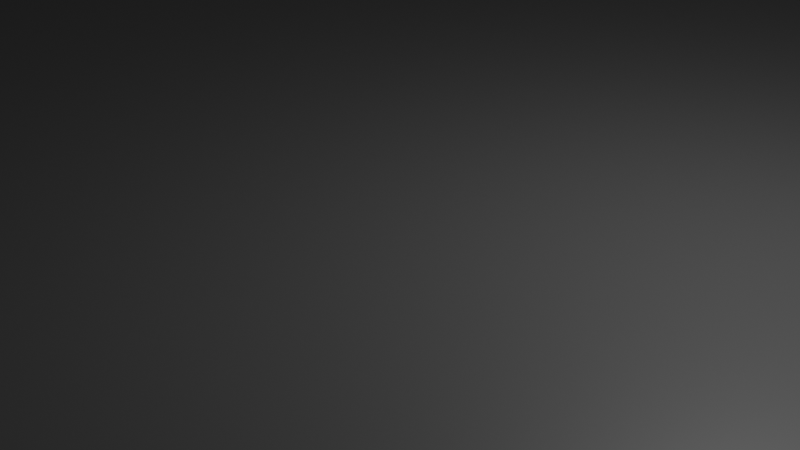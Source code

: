 # Source: Stra_ennetz.blend  (saved by Blender 3.4.6; exported with 4.5.12 LTS)
import bpy
from mathutils import Matrix  # noqa: F401  (used for matrix-valued properties, if any)

bpy.ops.wm.read_factory_settings(use_empty=True)
scene = bpy.context.scene
scene.name = 'Scene'

# ---- collections
col_collection = bpy.data.collections.new('Collection'); scene.collection.children.link(col_collection)

# ---- materials (node trees are filled in below, after node groups)
mat_material = bpy.data.materials.new('Material')
mat_material.alpha_threshold = 0.0
mat_material.use_transparent_shadow = False
mat_material.line_color = (0.0, 0.0, 0.0, 1.0)
mat_material_001 = bpy.data.materials.new('Material.001')
mat_material_001.use_transparent_shadow = False
mat_material_002 = bpy.data.materials.new('Material.002')
mat_material_002.use_transparent_shadow = False
mat_material_003 = bpy.data.materials.new('Material.003')
mat_material_003.use_transparent_shadow = False
mat_material_004 = bpy.data.materials.new('Material.004')
mat_material_004.use_transparent_shadow = False
mat_material_005 = bpy.data.materials.new('Material.005')
mat_material_005.use_transparent_shadow = False

# ---- material node trees
mat_material.use_nodes = True; mat_material.node_tree.nodes.clear()
_N = mat_material.node_tree.nodes; _L = mat_material.node_tree.links
n0 = _N.new('ShaderNodeOutputMaterial'); n0.name = 'Material Output'; n0.location = (300, 300)
n1 = _N.new('ShaderNodeBsdfPrincipled'); n1.name = 'Principled BSDF'; n1.location = (10, 300)
n1.distribution = 'GGX'
n1.subsurface_method = 'RANDOM_WALK_SKIN'
n1.inputs[0].default_value = (0.05359, 0.05359, 0.05359, 1.0)
n1.inputs[2].default_value = 0.4
n1.inputs[3].default_value = 1.45
n1.inputs[27].default_value = (0.0, 0.0, 0.0, 1.0)
n1.inputs[28].default_value = 1.0
_L.new(n1.outputs[0], n0.inputs[0])
n0.is_active_output = True
mat_material_001.use_nodes = True; mat_material_001.node_tree.nodes.clear()
_N = mat_material_001.node_tree.nodes; _L = mat_material_001.node_tree.links
n0 = _N.new('ShaderNodeBsdfPrincipled'); n0.name = 'Principled BSDF'; n0.location = (10, 300)
n0.distribution = 'GGX'
n0.subsurface_method = 'RANDOM_WALK_SKIN'
n0.inputs[3].default_value = 1.45
n0.inputs[27].default_value = (0.0, 0.0, 0.0, 1.0)
n0.inputs[28].default_value = 1.0
n1 = _N.new('ShaderNodeOutputMaterial'); n1.name = 'Material Output'; n1.location = (300, 300)
_L.new(n0.outputs[0], n1.inputs[0])
n1.is_active_output = True
mat_material_002.use_nodes = True; mat_material_002.node_tree.nodes.clear()
_N = mat_material_002.node_tree.nodes; _L = mat_material_002.node_tree.links
n0 = _N.new('ShaderNodeBsdfPrincipled'); n0.name = 'Principled BSDF'; n0.location = (10, 300)
n0.distribution = 'GGX'
n0.subsurface_method = 'RANDOM_WALK_SKIN'
n0.inputs[0].default_value = (0.3972, 0.3972, 0.3972, 1.0)
n0.inputs[3].default_value = 1.45
n0.inputs[27].default_value = (0.0, 0.0, 0.0, 1.0)
n0.inputs[28].default_value = 1.0
n1 = _N.new('ShaderNodeOutputMaterial'); n1.name = 'Material Output'; n1.location = (300, 300)
_L.new(n0.outputs[0], n1.inputs[0])
n1.is_active_output = True
mat_material_003.use_nodes = True; mat_material_003.node_tree.nodes.clear()
_N = mat_material_003.node_tree.nodes; _L = mat_material_003.node_tree.links
n0 = _N.new('ShaderNodeBsdfPrincipled'); n0.name = 'Principled BSDF'; n0.location = (10, 300)
n0.distribution = 'GGX'
n0.subsurface_method = 'RANDOM_WALK_SKIN'
n0.inputs[0].default_value = (0.05582, 0.05582, 0.05582, 1.0)
n0.inputs[3].default_value = 1.45
n0.inputs[27].default_value = (0.0, 0.0, 0.0, 1.0)
n0.inputs[28].default_value = 1.0
n1 = _N.new('ShaderNodeOutputMaterial'); n1.name = 'Material Output'; n1.location = (300, 300)
_L.new(n0.outputs[0], n1.inputs[0])
n1.is_active_output = True
mat_material_004.use_nodes = True; mat_material_004.node_tree.nodes.clear()
_N = mat_material_004.node_tree.nodes; _L = mat_material_004.node_tree.links
n0 = _N.new('ShaderNodeBsdfPrincipled'); n0.name = 'Principled BSDF'; n0.location = (10, 300)
n0.distribution = 'GGX'
n0.subsurface_method = 'RANDOM_WALK_SKIN'
n0.inputs[3].default_value = 1.45
n0.inputs[27].default_value = (0.0, 0.0, 0.0, 1.0)
n0.inputs[28].default_value = 1.0
n1 = _N.new('ShaderNodeOutputMaterial'); n1.name = 'Material Output'; n1.location = (300, 300)
_L.new(n0.outputs[0], n1.inputs[0])
n1.is_active_output = True
mat_material_005.use_nodes = True; mat_material_005.node_tree.nodes.clear()
_N = mat_material_005.node_tree.nodes; _L = mat_material_005.node_tree.links
n0 = _N.new('ShaderNodeBsdfPrincipled'); n0.name = 'Principled BSDF'; n0.location = (10, 300)
n0.distribution = 'GGX'
n0.subsurface_method = 'RANDOM_WALK_SKIN'
n0.inputs[0].default_value = (0.3236, 0.3236, 0.3236, 1.0)
n0.inputs[3].default_value = 1.45
n0.inputs[27].default_value = (0.0, 0.0, 0.0, 1.0)
n0.inputs[28].default_value = 1.0
n1 = _N.new('ShaderNodeOutputMaterial'); n1.name = 'Material Output'; n1.location = (300, 300)
_L.new(n0.outputs[0], n1.inputs[0])
n1.is_active_output = True

# ---- world
world_world = bpy.data.worlds.new('World'); scene.world = world_world
world_world.use_nodes = True; world_world.node_tree.nodes.clear()
_N = world_world.node_tree.nodes; _L = world_world.node_tree.links
n0 = _N.new('ShaderNodeOutputWorld'); n0.name = 'World Output'; n0.location = (300, 300)
n1 = _N.new('ShaderNodeBackground'); n1.name = 'Background'; n1.location = (10, 300)
n1.inputs[0].default_value = (0.05088, 0.05088, 0.05088, 1.0)
_L.new(n1.outputs[0], n0.inputs[0])
n0.is_active_output = True
world_world.color = (0.05088, 0.05088, 0.05088)
world_world.use_sun_shadow = False
world_world.sun_shadow_jitter_overblur = 0.0

# ---- cameras
cam_camera = bpy.data.cameras.new('Camera')
cam_camera.clip_end = 100.0
cam_camera.ortho_scale = 7.314

# ---- lights
light_light = bpy.data.lights.new('Light', 'POINT')
light_light.transmission_factor = 0.0
light_light.energy = 1000.0
light_light.shadow_soft_size = 0.1
light_light.shadow_maximum_resolution = 0.006
light_light.use_absolute_resolution = True

# ---- meshes
me_cube = bpy.data.meshes.new('Cube')
me_cube.from_pydata([(1.0, 1.0, 1.0), (1.0, 1.0, -1.0), (1.0, -1.0, 1.0), (1.0, -1.0, -1.0), (-1.0, 1.0, 1.0), (-1.0, 1.0, -1.0), (-1.0, -1.0, 1.0), (-1.0, -1.0, -1.0), (0.75, 1.0, -1.0), (0.5, 1.0, -1.0), (0.25, 1.0, -1.0), (0.0, 1.0, -1.0), (-0.25, 1.0, -1.0), (-0.5, 1.0, -1.0), (-0.75, 1.0, -1.0), (0.75, -1.0, 1.0), (0.5, -1.0, 1.0), (0.25, -1.0, 1.0), (0.0, -1.0, 1.0), (-0.25, -1.0, 1.0), (-0.5, -1.0, 1.0), (-0.75, -1.0, 1.0), (-0.75, -1.0, -1.0), (-0.5, -1.0, -1.0), (-0.25, -1.0, -1.0), (0.0, -1.0, -1.0), (0.25, -1.0, -1.0), (0.5, -1.0, -1.0), (0.75, -1.0, -1.0), (-0.75, 1.0, 1.0), (-0.5, 1.0, 1.0), (-0.25, 1.0, 1.0), (0.0, 1.0, 1.0), (0.25, 1.0, 1.0), (0.5, 1.0, 1.0), (0.75, 1.0, 1.0), (-1.0, 0.0, -1.0), (1.0, 0.0, 1.0), (-1.0, 0.0, 1.0), (1.0, 0.0, -1.0), (-0.75, 0.0, -1.0), (-0.5, 0.0, -1.0), (-0.25, 0.0, -1.0), (0.0, 0.0, -1.0), (0.25, 0.0, -1.0), (0.5, 0.0, -1.0), (0.75, 0.0, -1.0), (-0.75, 1.141, -1.0), (-1.0, 1.141, -1.0), (1.0, 1.141, 1.0), (1.0, 1.141, -1.0), (-1.0, -1.141, -1.0), (-1.0, -1.141, 1.0), (1.0, -1.141, 1.0), (1.0, -1.141, -1.0), (-1.0, 1.141, 1.0), (-0.75, -1.141, 1.0), (0.75, -1.141, -1.0), (0.75, 1.141, 1.0), (0.75, 1.141, -1.0), (0.5, 1.141, -1.0), (0.25, 1.141, -1.0), (0.0, 1.141, -1.0), (-0.25, 1.141, -1.0), (-0.5, 1.141, -1.0), (0.75, -1.141, 1.0), (0.5, -1.141, 1.0), (0.25, -1.141, 1.0), (0.0, -1.141, 1.0), (-0.25, -1.141, 1.0), (-0.5, -1.141, 1.0), (-0.75, -1.141, -1.0), (-0.5, -1.141, -1.0), (-0.25, -1.141, -1.0), (0.0, -1.141, -1.0), (0.25, -1.141, -1.0), (0.5, -1.141, -1.0), (-0.75, 1.141, 1.0), (-0.5, 1.141, 1.0), (-0.25, 1.141, 1.0), (0.0, 1.141, 1.0), (0.25, 1.141, 1.0), (0.5, 1.141, 1.0), (-0.75, -1.0, 3.675), (-1.0, -1.0, 3.675), (0.75, 1.0, 3.675), (1.0, 1.0, 3.675), (1.0, -1.0, 3.675), (0.75, -1.0, 3.675), (0.5, -1.0, 3.675), (0.25, -1.0, 3.675), (0.0, -1.0, 3.675), (-0.25, -1.0, 3.675), (-0.5, -1.0, 3.675), (-1.0, 1.0, 3.675), (-0.75, 1.0, 3.675), (-0.5, 1.0, 3.675), (-0.25, 1.0, 3.675), (0.0, 1.0, 3.675), (0.25, 1.0, 3.675), (0.5, 1.0, 3.675), (-1.0, -1.141, 3.675), (1.0, 1.141, 3.675), (-0.75, -1.141, 3.675), (0.75, 1.141, 3.675), (1.0, -1.141, 3.675), (0.75, -1.141, 3.675), (0.5, -1.141, 3.675), (0.25, -1.141, 3.675), (0.0, -1.141, 3.675), (-0.25, -1.141, 3.675), (-0.5, -1.141, 3.675), (-1.0, 1.141, 3.675), (-0.75, 1.141, 3.675), (-0.5, 1.141, 3.675), (-0.25, 1.141, 3.675), (0.0, 1.141, 3.675), (0.25, 1.141, 3.675), (0.5, 1.141, 3.675), (-1.0, 0.06111, 1.0), (1.0, 0.06111, -1.0), (-1.0, 0.06111, -1.0), (1.0, 0.06111, 1.0), (-0.75, 0.06111, -1.0), (-0.5, 0.06111, -1.0), (-0.25, 0.06111, -1.0), (0.0, 0.06111, -1.0), (0.25, 0.06111, -1.0), (0.5, 0.06111, -1.0), (0.75, 0.06111, -1.0), (0.75, 0.06111, 1.0), (-1.0, -0.06111, -1.0), (1.0, -0.06111, 1.0), (-0.75, -0.06111, -1.0), (-0.5, -0.06111, -1.0), (-0.25, -0.06111, -1.0), (0.0, -0.06111, -1.0), (0.25, -0.06111, -1.0), (0.5, -0.06111, -1.0), (0.75, -0.06111, -1.0), (0.75, -0.06111, 1.0), (-1.0, -0.06111, 1.0), (1.0, -0.06111, -1.0), (0.5, 0.05634, 1.0), (0.25, 0.05634, 1.0), (0.5, -0.05864, 1.0), (0.25, -0.05864, 1.0), (-6.995e-09, 0.06117, 1.0), (-0.25, 0.06117, 1.0), (-7.012e-09, -0.05882, 1.0), (-0.25, -0.05882, 1.0), (-0.5, 0.06117, 1.0), (-0.75, 0.06117, 1.0), (-0.5, -0.06094, 1.0), (-0.75, -0.06094, 1.0)], [], [(21, 6, 84, 83), (121, 119, 4, 5), (139, 142, 3, 28), (142, 132, 2, 3), (27, 28, 57, 76), (5, 4, 55, 48), (13, 14, 47, 64), (26, 27, 76, 75), (3, 2, 53, 54), (12, 13, 64, 63), (25, 26, 75, 74), (6, 7, 51, 52), (131, 133, 22, 7), (133, 134, 23, 22), (134, 135, 24, 23), (135, 136, 25, 24), (136, 137, 26, 25), (137, 138, 27, 26), (138, 139, 28, 27), (11, 12, 63, 62), (24, 25, 74, 73), (0, 1, 50, 49), (10, 11, 62, 61), (23, 24, 73, 72), (14, 5, 48, 47), (9, 10, 61, 60), (132, 140, 15, 2), (29, 4, 119, 38, 141, 6, 21, 154, 152), (145, 146, 17, 16), (35, 34, 143, 145, 16, 15, 140, 130), (149, 150, 19, 18), (33, 32, 147, 149, 18, 17, 146, 144), (153, 154, 21, 20), (128, 129, 46, 45), (127, 128, 45, 44), (126, 127, 44, 43), (125, 126, 43, 42), (124, 125, 42, 41), (123, 124, 41, 40), (121, 123, 40, 36), (120, 122, 37, 39), (129, 120, 39, 46), (131, 141, 38, 36), (71, 56, 52, 51), (59, 58, 49, 50), (48, 55, 77, 47), (47, 77, 78, 64), (64, 78, 79, 63), (63, 79, 80, 62), (62, 80, 81, 61), (61, 81, 82, 60), (60, 82, 58, 59), (54, 53, 65, 57), (57, 65, 66, 76), (76, 66, 67, 75), (75, 67, 68, 74), (74, 68, 69, 73), (73, 69, 70, 72), (72, 70, 56, 71), (2, 15, 88, 87), (58, 82, 118, 104), (0, 49, 102, 86), (56, 70, 111, 103), (82, 81, 117, 118), (28, 3, 54, 57), (49, 58, 104, 102), (70, 69, 110, 111), (81, 80, 116, 117), (69, 68, 109, 110), (80, 79, 115, 116), (52, 56, 103, 101), (68, 67, 108, 109), (79, 78, 114, 115), (6, 52, 101, 84), (1, 8, 59, 50), (67, 66, 107, 108), (7, 22, 71, 51), (8, 9, 60, 59), (22, 23, 72, 71), (87, 88, 106, 105), (83, 84, 101, 103), (94, 95, 113, 112), (88, 89, 107, 106), (95, 96, 114, 113), (89, 90, 108, 107), (96, 97, 115, 114), (90, 91, 109, 108), (97, 98, 116, 115), (91, 92, 110, 109), (85, 86, 102, 104), (98, 99, 117, 116), (92, 93, 111, 110), (99, 100, 118, 117), (93, 83, 103, 111), (100, 85, 104, 118), (4, 29, 95, 94), (15, 16, 89, 88), (29, 30, 96, 95), (53, 2, 87, 105), (16, 17, 90, 89), (30, 31, 97, 96), (17, 18, 91, 90), (31, 32, 98, 97), (18, 19, 92, 91), (35, 0, 86, 85), (32, 33, 99, 98), (55, 4, 94, 112), (19, 20, 93, 92), (33, 34, 100, 99), (20, 21, 83, 93), (65, 53, 105, 106), (34, 35, 85, 100), (77, 55, 112, 113), (66, 65, 106, 107), (78, 77, 113, 114), (31, 30, 151, 153, 20, 19, 150, 148), (8, 1, 120, 129), (1, 0, 122, 120), (5, 14, 123, 121), (14, 13, 124, 123), (13, 12, 125, 124), (12, 11, 126, 125), (11, 10, 127, 126), (10, 9, 128, 127), (9, 8, 129, 128), (0, 35, 130, 122), (36, 38, 119, 121), (7, 6, 141, 131), (45, 46, 139, 138), (44, 45, 138, 137), (43, 44, 137, 136), (42, 43, 136, 135), (41, 42, 135, 134), (40, 41, 134, 133), (36, 40, 133, 131), (39, 37, 132, 142), (46, 39, 142, 139), (34, 33, 144, 143), (122, 130, 140, 132, 37), (32, 31, 148, 147), (143, 144, 146, 145), (30, 29, 152, 151), (147, 148, 150, 149), (151, 152, 154, 153)])
me_cube.polygons.foreach_set('material_index', [0, 0, 0, 0, 2, 2, 2, 2, 2, 2, 2, 2, 0, 0, 0, 0, 0, 0, 0, 2, 2, 2, 2, 2, 2, 2, 0, 0, 0, 0, 0, 0, 0, 0, 0, 0, 0, 0, 0, 0, 0, 0, 0, 0, 0, 0, 0, 0, 0, 0, 0, 0, 0, 0, 0, 0, 0, 0, 0, 0, 0, 2, 0, 0, 2, 0, 0, 0, 0, 0, 0, 0, 0, 2, 2, 0, 2, 2, 2, 2, 2, 2, 2, 2, 2, 2, 2, 2, 2, 2, 2, 2, 2, 2, 2, 0, 0, 0, 2, 0, 0, 0, 0, 0, 0, 0, 2, 0, 0, 0, 0, 0, 0, 0, 0, 0, 0, 0, 0, 0, 0, 0, 0, 0, 0, 0, 0, 0, 0, 0, 0, 0, 0, 0, 0, 0, 0, 0, 1, 0, 1, 0, 1, 1])
_uv = me_cube.uv_layers.new(name='UVMap')
_uv.uv.foreach_set('vector', [0.8438, 0.75, 0.875, 0.75, 0.875, 0.75, 0.8438, 0.75, 0.375, 0.1326, 0.625, 0.1326, 0.625, 0.25, 0.375, 0.25, 0.3438, 0.6326, 0.375, 0.6326, 0.375, 0.75, 0.3438, 0.75, 0.375, 0.6326, 0.625, 0.6326, 0.625, 0.75, 0.375, 0.75, 0.3125, 0.75, 0.3438, 0.75, 0.3438, 0.75, 0.3125, 0.75, 0.375, 0.25, 0.625, 0.25, 0.625, 0.25, 0.375, 0.25, 0.1875, 0.5, 0.1562, 0.5, 0.1562, 0.5, 0.1875, 0.5, 0.2812, 0.75, 0.3125, 0.75, 0.3125, 0.75, 0.2812, 0.75, 0.375, 0.75, 0.625, 0.75, 0.625, 0.75, 0.375, 0.75, 0.2188, 0.5, 0.1875, 0.5, 0.1875, 0.5, 0.2188, 0.5, 0.25, 0.75, 0.2812, 0.75, 0.2812, 0.75, 0.25, 0.75, 0.625, 0.0, 0.375, 0.0, 0.375, 0.0, 0.625, 0.0, 0.125, 0.6326, 0.1562, 0.6326, 0.1562, 0.75, 0.125, 0.75, 0.1562, 0.6326, 0.1875, 0.6326, 0.1875, 0.75, 0.1562, 0.75, 0.1875, 0.6326, 0.2188, 0.6326, 0.2188, 0.75, 0.1875, 0.75, 0.2188, 0.6326, 0.25, 0.6326, 0.25, 0.75, 0.2188, 0.75, 0.25, 0.6326, 0.2812, 0.6326, 0.2812, 0.75, 0.25, 0.75, 0.2812, 0.6326, 0.3125, 0.6326, 0.3125, 0.75, 0.2812, 0.75, 0.3125, 0.6326, 0.3438, 0.6326, 0.3438, 0.75, 0.3125, 0.75, 0.25, 0.5, 0.2188, 0.5, 0.2188, 0.5, 0.25, 0.5, 0.2188, 0.75, 0.25, 0.75, 0.25, 0.75, 0.2188, 0.75, 0.625, 0.5, 0.375, 0.5, 0.375, 0.5, 0.625, 0.5, 0.2812, 0.5, 0.25, 0.5, 0.25, 0.5, 0.2812, 0.5, 0.1875, 0.75, 0.2188, 0.75, 0.2188, 0.75, 0.1875, 0.75, 0.1562, 0.5, 0.125, 0.5, 0.125, 0.5, 0.1562, 0.5, 0.3125, 0.5, 0.2812, 0.5, 0.2812, 0.5, 0.3125, 0.5, 0.625, 0.6326, 0.6562, 0.6326, 0.6562, 0.75, 0.625, 0.75, 0.8438, 0.5, 0.875, 0.5, 0.875, 0.6174, 0.875, 0.625, 0.875, 0.6326, 0.875, 0.75, 0.8438, 0.75, 0.8438, 0.6326, 0.8438, 0.6174, 0.6875, 0.6339, 0.7188, 0.6339, 0.7188, 0.75, 0.6875, 0.75, 0.6562, 0.5, 0.6875, 0.5, 0.6875, 0.6168, 0.6875, 0.6339, 0.6875, 0.75, 0.6562, 0.75, 0.6562, 0.6326, 0.6562, 0.6174, 0.75, 0.6324, 0.7812, 0.6324, 0.7812, 0.75, 0.75, 0.75, 0.7188, 0.5, 0.75, 0.5, 0.75, 0.6174, 0.75, 0.6324, 0.75, 0.75, 0.7188, 0.75, 0.7188, 0.6339, 0.7188, 0.6168, 0.8125, 0.6326, 0.8438, 0.6326, 0.8438, 0.75, 0.8125, 0.75, 0.3125, 0.6174, 0.3438, 0.6174, 0.3438, 0.625, 0.3125, 0.625, 0.2812, 0.6174, 0.3125, 0.6174, 0.3125, 0.625, 0.2812, 0.625, 0.25, 0.6174, 0.2812, 0.6174, 0.2812, 0.625, 0.25, 0.625, 0.2188, 0.6174, 0.25, 0.6174, 0.25, 0.625, 0.2188, 0.625, 0.1875, 0.6174, 0.2188, 0.6174, 0.2188, 0.625, 0.1875, 0.625, 0.1562, 0.6174, 0.1875, 0.6174, 0.1875, 0.625, 0.1562, 0.625, 0.125, 0.6174, 0.1562, 0.6174, 0.1562, 0.625, 0.125, 0.625, 0.375, 0.6174, 0.625, 0.6174, 0.625, 0.625, 0.375, 0.625, 0.3438, 0.6174, 0.375, 0.6174, 0.375, 0.625, 0.3438, 0.625, 0.375, 0.1174, 0.625, 0.1174, 0.625, 0.125, 0.375, 0.125, 0.375, 0.9688, 0.625, 0.9688, 0.625, 1.0, 0.375, 1.0, 0.375, 0.4688, 0.625, 0.4688, 0.625, 0.5, 0.375, 0.5, 0.375, 0.25, 0.625, 0.25, 0.625, 0.2812, 0.375, 0.2812, 0.375, 0.2812, 0.625, 0.2812, 0.625, 0.3125, 0.375, 0.3125, 0.375, 0.3125, 0.625, 0.3125, 0.625, 0.3438, 0.375, 0.3438, 0.375, 0.3438, 0.625, 0.3438, 0.625, 0.375, 0.375, 0.375, 0.375, 0.375, 0.625, 0.375, 0.625, 0.4062, 0.375, 0.4062, 0.375, 0.4062, 0.625, 0.4062, 0.625, 0.4375, 0.375, 0.4375, 0.375, 0.4375, 0.625, 0.4375, 0.625, 0.4688, 0.375, 0.4688, 0.375, 0.75, 0.625, 0.75, 0.625, 0.7812, 0.375, 0.7812, 0.375, 0.7812, 0.625, 0.7812, 0.625, 0.8125, 0.375, 0.8125, 0.375, 0.8125, 0.625, 0.8125, 0.625, 0.8438, 0.375, 0.8438, 0.375, 0.8438, 0.625, 0.8438, 0.625, 0.875, 0.375, 0.875, 0.375, 0.875, 0.625, 0.875, 0.625, 0.9062, 0.375, 0.9062, 0.375, 0.9062, 0.625, 0.9062, 0.625, 0.9375, 0.375, 0.9375, 0.375, 0.9375, 0.625, 0.9375, 0.625, 0.9688, 0.375, 0.9688, 0.625, 0.75, 0.6562, 0.75, 0.6562, 0.75, 0.625, 0.75, 0.625, 0.4688, 0.625, 0.4375, 0.625, 0.4375, 0.625, 0.4688, 0.625, 0.5, 0.625, 0.5, 0.625, 0.5, 0.625, 0.5, 0.625, 0.9688, 0.625, 0.9375, 0.625, 0.9375, 0.625, 0.9688, 0.625, 0.4375, 0.625, 0.4062, 0.625, 0.4062, 0.625, 0.4375, 0.3438, 0.75, 0.375, 0.75, 0.375, 0.75, 0.3438, 0.75, 0.625, 0.5, 0.625, 0.4688, 0.625, 0.4688, 0.625, 0.5, 0.625, 0.9375, 0.625, 0.9062, 0.625, 0.9062, 0.625, 0.9375, 0.625, 0.4062, 0.625, 0.375, 0.625, 0.375, 0.625, 0.4062, 0.625, 0.9062, 0.625, 0.875, 0.625, 0.875, 0.625, 0.9062, 0.625, 0.375, 0.625, 0.3438, 0.625, 0.3438, 0.625, 0.375, 0.625, 1.0, 0.625, 0.9688, 0.625, 0.9688, 0.625, 1.0, 0.625, 0.875, 0.625, 0.8438, 0.625, 0.8438, 0.625, 0.875, 0.625, 0.3438, 0.625, 0.3125, 0.625, 0.3125, 0.625, 0.3438, 0.625, 0.0, 0.625, 0.0, 0.625, 0.0, 0.625, 0.0, 0.375, 0.5, 0.3438, 0.5, 0.3438, 0.5, 0.375, 0.5, 0.625, 0.8438, 0.625, 0.8125, 0.625, 0.8125, 0.625, 0.8438, 0.125, 0.75, 0.1562, 0.75, 0.1562, 0.75, 0.125, 0.75, 0.3438, 0.5, 0.3125, 0.5, 0.3125, 0.5, 0.3438, 0.5, 0.1562, 0.75, 0.1875, 0.75, 0.1875, 0.75, 0.1562, 0.75, 0.625, 0.75, 0.6562, 0.75, 0.6562, 0.75, 0.625, 0.75, 0.8438, 0.75, 0.875, 0.75, 0.875, 0.75, 0.8438, 0.75, 0.875, 0.5, 0.8438, 0.5, 0.8438, 0.5, 0.875, 0.5, 0.6562, 0.75, 0.6875, 0.75, 0.6875, 0.75, 0.6562, 0.75, 0.8438, 0.5, 0.8125, 0.5, 0.8125, 0.5, 0.8438, 0.5, 0.6875, 0.75, 0.7188, 0.75, 0.7188, 0.75, 0.6875, 0.75, 0.8125, 0.5, 0.7812, 0.5, 0.7812, 0.5, 0.8125, 0.5, 0.7188, 0.75, 0.75, 0.75, 0.75, 0.75, 0.7188, 0.75, 0.7812, 0.5, 0.75, 0.5, 0.75, 0.5, 0.7812, 0.5, 0.75, 0.75, 0.7812, 0.75, 0.7812, 0.75, 0.75, 0.75, 0.6562, 0.5, 0.625, 0.5, 0.625, 0.5, 0.6562, 0.5, 0.75, 0.5, 0.7188, 0.5, 0.7188, 0.5, 0.75, 0.5, 0.7812, 0.75, 0.8125, 0.75, 0.8125, 0.75, 0.7812, 0.75, 0.7188, 0.5, 0.6875, 0.5, 0.6875, 0.5, 0.7188, 0.5, 0.8125, 0.75, 0.8438, 0.75, 0.8438, 0.75, 0.8125, 0.75, 0.6875, 0.5, 0.6562, 0.5, 0.6562, 0.5, 0.6875, 0.5, 0.875, 0.5, 0.8438, 0.5, 0.8438, 0.5, 0.875, 0.5, 0.6562, 0.75, 0.6875, 0.75, 0.6875, 0.75, 0.6562, 0.75, 0.8438, 0.5, 0.8125, 0.5, 0.8125, 0.5, 0.8438, 0.5, 0.625, 0.75, 0.625, 0.75, 0.625, 0.75, 0.625, 0.75, 0.6875, 0.75, 0.7188, 0.75, 0.7188, 0.75, 0.6875, 0.75, 0.8125, 0.5, 0.7812, 0.5, 0.7812, 0.5, 0.8125, 0.5, 0.7188, 0.75, 0.75, 0.75, 0.75, 0.75, 0.7188, 0.75, 0.7812, 0.5, 0.75, 0.5, 0.75, 0.5, 0.7812, 0.5, 0.75, 0.75, 0.7812, 0.75, 0.7812, 0.75, 0.75, 0.75, 0.6562, 0.5, 0.625, 0.5, 0.625, 0.5, 0.6562, 0.5, 0.75, 0.5, 0.7188, 0.5, 0.7188, 0.5, 0.75, 0.5, 0.625, 0.25, 0.625, 0.25, 0.625, 0.25, 0.625, 0.25, 0.7812, 0.75, 0.8125, 0.75, 0.8125, 0.75, 0.7812, 0.75, 0.7188, 0.5, 0.6875, 0.5, 0.6875, 0.5, 0.7188, 0.5, 0.8125, 0.75, 0.8438, 0.75, 0.8438, 0.75, 0.8125, 0.75, 0.625, 0.7812, 0.625, 0.75, 0.625, 0.75, 0.625, 0.7812, 0.6875, 0.5, 0.6562, 0.5, 0.6562, 0.5, 0.6875, 0.5, 0.625, 0.2812, 0.625, 0.25, 0.625, 0.25, 0.625, 0.2812, 0.625, 0.8125, 0.625, 0.7812, 0.625, 0.7812, 0.625, 0.8125, 0.625, 0.3125, 0.625, 0.2812, 0.625, 0.2812, 0.625, 0.3125, 0.7812, 0.5, 0.8125, 0.5, 0.8125, 0.6174, 0.8125, 0.6326, 0.8125, 0.75, 0.7812, 0.75, 0.7812, 0.6324, 0.7812, 0.6174, 0.3438, 0.5, 0.375, 0.5, 0.375, 0.6174, 0.3438, 0.6174, 0.375, 0.5, 0.625, 0.5, 0.625, 0.6174, 0.375, 0.6174, 0.125, 0.5, 0.1562, 0.5, 0.1562, 0.6174, 0.125, 0.6174, 0.1562, 0.5, 0.1875, 0.5, 0.1875, 0.6174, 0.1562, 0.6174, 0.1875, 0.5, 0.2188, 0.5, 0.2188, 0.6174, 0.1875, 0.6174, 0.2188, 0.5, 0.25, 0.5, 0.25, 0.6174, 0.2188, 0.6174, 0.25, 0.5, 0.2812, 0.5, 0.2812, 0.6174, 0.25, 0.6174, 0.2812, 0.5, 0.3125, 0.5, 0.3125, 0.6174, 0.2812, 0.6174, 0.3125, 0.5, 0.3438, 0.5, 0.3438, 0.6174, 0.3125, 0.6174, 0.625, 0.5, 0.6562, 0.5, 0.6562, 0.6174, 0.625, 0.6174, 0.375, 0.125, 0.625, 0.125, 0.625, 0.1326, 0.375, 0.1326, 0.375, 0.0, 0.625, 0.0, 0.625, 0.1174, 0.375, 0.1174, 0.3125, 0.625, 0.3438, 0.625, 0.3438, 0.6326, 0.3125, 0.6326, 0.2812, 0.625, 0.3125, 0.625, 0.3125, 0.6326, 0.2812, 0.6326, 0.25, 0.625, 0.2812, 0.625, 0.2812, 0.6326, 0.25, 0.6326, 0.2188, 0.625, 0.25, 0.625, 0.25, 0.6326, 0.2188, 0.6326, 0.1875, 0.625, 0.2188, 0.625, 0.2188, 0.6326, 0.1875, 0.6326, 0.1562, 0.625, 0.1875, 0.625, 0.1875, 0.6326, 0.1562, 0.6326, 0.125, 0.625, 0.1562, 0.625, 0.1562, 0.6326, 0.125, 0.6326, 0.375, 0.625, 0.625, 0.625, 0.625, 0.6326, 0.375, 0.6326, 0.3438, 0.625, 0.375, 0.625, 0.375, 0.6326, 0.3438, 0.6326, 0.6875, 0.5, 0.7188, 0.5, 0.7188, 0.6168, 0.6875, 0.6168, 0.625, 0.6174, 0.6562, 0.6174, 0.6562, 0.6326, 0.625, 0.6326, 0.625, 0.625, 0.75, 0.5, 0.7812, 0.5, 0.7812, 0.6174, 0.75, 0.6174, 0.6875, 0.6168, 0.7188, 0.6168, 0.7188, 0.6339, 0.6875, 0.6339, 0.8125, 0.5, 0.8438, 0.5, 0.8438, 0.6174, 0.8125, 0.6174, 0.75, 0.6174, 0.7812, 0.6174, 0.7812, 0.6324, 0.75, 0.6324, 0.8125, 0.6174, 0.8438, 0.6174, 0.8438, 0.6326, 0.8125, 0.6326])
me_cube.materials.append(mat_material)
me_cube.materials.append(mat_material_001)
me_cube.materials.append(mat_material_002)
me_cube.use_remesh_preserve_volume = False
me_cube.use_remesh_preserve_attributes = False
me_cube.use_mirror_vertex_groups = False
me_cube.update()
me_cube_002 = bpy.data.meshes.new('Cube.002')
me_cube_002.from_pydata([(-1.0, -1.0, -1.0), (-1.0, -1.0, 1.0), (-1.0, 1.0, -1.0), (-1.0, 1.0, 1.0), (1.0, -1.0, -1.0), (1.0, -1.0, 1.0), (1.0, 1.0, -1.0), (1.0, 1.0, 1.0), (-1.0, -1.0, -1.0), (-1.0, -1.0, 1.0), (-1.0, 1.0, 1.0), (-1.0, 1.0, -1.0), (-1.0, 1.0, -1.0), (-1.0, 1.0, 1.0), (1.0, 1.0, 1.0), (1.0, 1.0, -1.0), (1.0, 1.0, -1.0), (1.0, 1.0, 1.0), (1.0, -1.0, 1.0), (1.0, -1.0, -1.0), (1.0, -1.0, -1.0), (1.0, -1.0, 1.0), (-1.0, -1.0, 1.0), (-1.0, -1.0, -1.0), (-5.368, -1.0, -1.0), (-5.368, -1.0, 1.0), (-5.368, 1.0, 1.0), (-5.368, 1.0, -1.0), (-1.0, 5.368, -1.0), (-1.0, 5.368, 1.0), (1.0, 5.368, 1.0), (1.0, 5.368, -1.0), (5.368, 1.0, -1.0), (5.368, 1.0, 1.0), (5.368, -1.0, 1.0), (5.368, -1.0, -1.0), (1.0, -5.368, -1.0), (1.0, -5.368, 1.0), (-1.0, -5.368, 1.0), (-1.0, -5.368, -1.0), (0.859, 1.0, -1.0), (0.859, 1.0, 1.0), (0.859, -1.0, -1.0), (0.859, -1.0, 1.0), (0.859, 1.0, 1.0), (0.859, 1.0, -1.0), (0.859, -1.0, 1.0), (0.859, -1.0, -1.0), (0.859, 5.368, 1.0), (0.859, 5.368, -1.0), (0.859, -5.368, 1.0), (0.859, -5.368, -1.0), (-0.8629, 1.0, -1.0), (-0.8629, -1.0, 1.0), (-0.8629, 1.0, 1.0), (-0.8629, -1.0, -1.0), (-0.8629, 5.368, 1.0), (-0.8629, -5.368, -1.0), (-0.8629, 1.0, 1.0), (-0.8629, -1.0, -1.0), (-0.8629, 1.0, -1.0), (-0.8629, -1.0, 1.0), (-0.8629, 5.368, -1.0), (-0.8629, -5.368, 1.0), (-1.0, 0.8584, -1.0), (-1.0, 0.8584, 1.0), (1.0, 0.8584, -1.0), (1.0, 0.8584, 1.0), (-1.0, 0.8584, 1.0), (-1.0, 0.8584, -1.0), (1.0, 0.8584, 1.0), (1.0, 0.8584, -1.0), (-5.368, 0.8584, 1.0), (-5.368, 0.8584, -1.0), (5.368, 0.8584, 1.0), (5.368, 0.8584, -1.0), (0.859, 0.8584, 1.0), (0.859, 0.8584, -1.0), (-0.8629, 0.8584, -1.0), (-0.8629, 0.8584, 1.0), (-1.0, -0.851, -1.0), (1.0, -0.851, 1.0), (-1.0, -0.851, 1.0), (1.0, -0.851, -1.0), (-5.368, -0.851, 1.0), (5.368, -0.851, -1.0), (0.859, -0.851, 1.0), (0.859, -0.851, -1.0), (-0.8629, -0.851, -1.0), (-0.8629, -0.851, 1.0), (-1.0, -0.851, 1.0), (1.0, -0.851, -1.0), (-1.0, -0.851, -1.0), (1.0, -0.851, 1.0), (-5.368, -0.851, -1.0), (5.368, -0.851, 1.0), (-1.0, 0.8584, 2.427), (-1.0, 1.0, 2.427), (0.859, 1.0, 2.427), (1.0, 1.0, 2.427), (1.0, -0.851, 2.427), (1.0, -1.0, 2.427), (-0.8629, -1.0, 2.427), (-1.0, -1.0, 2.427), (-1.0, -0.851, 2.427), (-1.0, -1.0, 2.427), (-0.8629, 1.0, 2.427), (-1.0, 1.0, 2.427), (1.0, 0.8584, 2.427), (1.0, 1.0, 2.427), (0.859, -1.0, 2.427), (1.0, -1.0, 2.427), (-5.368, -0.851, 2.427), (-5.368, -1.0, 2.427), (-1.0, 1.0, 2.427), (-5.368, 1.0, 2.427), (-0.8629, 5.368, 2.427), (-1.0, 5.368, 2.427), (1.0, 1.0, 2.427), (1.0, 5.368, 2.427), (5.368, 0.8584, 2.427), (5.368, 1.0, 2.427), (1.0, -1.0, 2.427), (5.368, -1.0, 2.427), (0.859, -5.368, 2.427), (1.0, -5.368, 2.427), (-1.0, -1.0, 2.427), (-1.0, -5.368, 2.427), (0.859, -1.0, 2.427), (0.859, 1.0, 2.427), (0.859, 5.368, 2.427), (0.859, -0.851, 2.427), (-0.8629, 1.0, 2.427), (-0.8629, -1.0, 2.427), (-0.8629, -5.368, 2.427), (-0.8629, -0.851, 2.427), (1.0, 0.8584, 2.427), (-1.0, 0.8584, 2.427), (-5.368, 0.8584, 2.427), (0.859, 0.8584, 2.427), (-0.8629, 0.8584, 2.427), (-1.0, -0.851, 2.427), (1.0, -0.851, 2.427), (5.368, -0.851, 2.427), (-1.0, 0.1084, 1.0), (1.0, 0.1084, -1.0), (-1.0, 0.1084, -1.0), (1.0, 0.1084, 1.0), (-5.368, 0.1084, -1.0), (5.368, 0.1084, 1.0), (-1.0, 0.1084, -1.0), (1.0, 0.1084, 1.0), (-1.0, 0.1084, 1.0), (1.0, 0.1084, -1.0), (-5.368, 0.1084, 1.0), (5.368, 0.1084, -1.0), (0.859, 0.1084, -1.0), (-0.8629, 0.1084, -1.0), (-1.0, -0.1097, -1.0), (1.0, -0.1097, 1.0), (-1.0, -0.1097, 1.0), (1.0, -0.1097, -1.0), (-5.368, -0.1097, 1.0), (5.368, -0.1097, -1.0), (0.859, -0.1097, -1.0), (-0.8629, -0.1097, -1.0), (-1.0, -0.1097, 1.0), (1.0, -0.1097, -1.0), (-1.0, -0.1097, -1.0), (1.0, -0.1097, 1.0), (-5.368, -0.1097, -1.0), (5.368, -0.1097, 1.0), (1.874, 1.0, 1.0), (2.747, 1.0, 1.0), (3.621, 1.0, 1.0), (4.495, 1.0, 1.0), (4.495, 1.0, -1.0), (3.621, 1.0, -1.0), (2.747, 1.0, -1.0), (1.874, 1.0, -1.0), (1.874, -1.0, 1.0), (2.747, -1.0, 1.0), (3.621, -1.0, 1.0), (4.495, -1.0, 1.0), (1.874, -1.0, -1.0), (2.747, -1.0, -1.0), (3.621, -1.0, -1.0), (4.495, -1.0, -1.0), (4.495, 0.8584, -1.0), (3.621, 0.8584, -1.0), (2.747, 0.8584, -1.0), (1.874, 0.8584, -1.0), (4.495, 0.8584, 1.0), (3.621, 0.8584, 1.0), (2.747, 0.8584, 1.0), (1.874, 0.8584, 1.0), (4.495, -0.851, 1.0), (3.621, -0.851, 1.0), (2.747, -0.851, 1.0), (1.874, -0.851, 1.0), (4.495, -0.851, -1.0), (3.621, -0.851, -1.0), (2.747, -0.851, -1.0), (1.874, -0.851, -1.0), (1.874, 1.0, 2.427), (2.747, 1.0, 2.427), (3.621, 1.0, 2.427), (4.495, 1.0, 2.427), (1.874, -1.0, 2.427), (2.747, -1.0, 2.427), (3.621, -1.0, 2.427), (4.495, -1.0, 2.427), (4.495, 0.8584, 2.427), (3.621, 0.8584, 2.427), (2.747, 0.8584, 2.427), (1.874, 0.8584, 2.427), (4.495, -0.851, 2.427), (3.621, -0.851, 2.427), (2.747, -0.851, 2.427), (1.874, -0.851, 2.427), (4.495, 0.1084, -1.0), (3.621, 0.1084, -1.0), (2.747, 0.1084, -1.0), (1.874, 0.1084, -1.0), (4.495, 0.1084, 1.0), (3.621, 0.1084, 1.0), (2.747, 0.1084, 1.0), (1.874, 0.1084, 1.0), (4.495, -0.1097, 1.0), (3.621, -0.1097, 1.0), (2.747, -0.1097, 1.0), (1.874, -0.1097, 1.0), (4.495, -0.1097, -1.0), (3.621, -0.1097, -1.0), (2.747, -0.1097, -1.0), (1.874, -0.1097, -1.0), (-1.874, -1.0, 1.0), (-2.747, -1.0, 1.0), (-3.621, -1.0, 1.0), (-4.495, -1.0, 1.0), (-4.495, -1.0, -1.0), (-3.621, -1.0, -1.0), (-2.747, -1.0, -1.0), (-1.874, -1.0, -1.0), (-1.874, 1.0, 1.0), (-2.747, 1.0, 1.0), (-3.621, 1.0, 1.0), (-4.495, 1.0, 1.0), (-1.874, 1.0, -1.0), (-2.747, 1.0, -1.0), (-3.621, 1.0, -1.0), (-4.495, 1.0, -1.0), (-4.495, 0.8584, -1.0), (-3.621, 0.8584, -1.0), (-2.747, 0.8584, -1.0), (-1.874, 0.8584, -1.0), (-4.495, 0.8584, 1.0), (-3.621, 0.8584, 1.0), (-2.747, 0.8584, 1.0), (-1.874, 0.8584, 1.0), (-4.495, -0.851, -1.0), (-3.621, -0.851, -1.0), (-2.747, -0.851, -1.0), (-1.874, -0.851, -1.0), (-4.495, -0.851, 1.0), (-3.621, -0.851, 1.0), (-2.747, -0.851, 1.0), (-1.874, -0.851, 1.0), (-1.874, -1.0, 2.427), (-2.747, -1.0, 2.427), (-3.621, -1.0, 2.427), (-4.495, -1.0, 2.427), (-1.874, 1.0, 2.427), (-2.747, 1.0, 2.427), (-3.621, 1.0, 2.427), (-4.495, 1.0, 2.427), (-4.495, 0.8584, 2.427), (-3.621, 0.8584, 2.427), (-2.747, 0.8584, 2.427), (-1.874, 0.8584, 2.427), (-4.495, -0.851, 2.427), (-3.621, -0.851, 2.427), (-2.747, -0.851, 2.427), (-1.874, -0.851, 2.427), (-4.495, 0.1084, 1.0), (-3.621, 0.1084, 1.0), (-2.747, 0.1084, 1.0), (-1.874, 0.1084, 1.0), (-4.495, 0.1084, -1.0), (-3.621, 0.1084, -1.0), (-2.747, 0.1084, -1.0), (-1.874, 0.1084, -1.0), (-4.495, -0.1097, -1.0), (-3.621, -0.1097, -1.0), (-2.747, -0.1097, -1.0), (-1.874, -0.1097, -1.0), (-4.495, -0.1097, 1.0), (-3.621, -0.1097, 1.0), (-2.747, -0.1097, 1.0), (-1.874, -0.1097, 1.0), (0.1491, 1.0, 1.0), (0.1491, -1.0, -1.0), (0.1491, 1.0, -1.0), (0.1491, -1.0, 1.0), (0.1491, 5.368, -1.0), (0.1491, -5.368, 1.0), (0.1491, 1.0, -1.0), (0.1491, -1.0, 1.0), (0.1491, 1.0, 1.0), (0.1491, -1.0, -1.0), (0.1491, 5.368, 1.0), (0.1491, -5.368, -1.0), (0.1491, 0.8584, -1.0), (0.1491, -0.851, -1.0), (0.1491, 0.1084, -1.0), (0.1491, 0.1084, 1.0), (0.1491, -0.1097, -1.0), (0.1491, -0.1097, 1.0), (-0.1269, 1.0, -1.0), (-0.1269, -1.0, 1.0), (-0.1269, 1.0, 1.0), (-0.1269, -1.0, -1.0), (-0.1269, 5.368, 1.0), (-0.1269, -5.368, -1.0), (-0.1269, 0.8584, -1.0), (-0.1269, -0.851, -1.0), (-0.1269, 0.1084, -1.0), (-0.1269, -0.1097, -1.0), (-0.1269, 1.0, 1.0), (-0.1269, -1.0, -1.0), (-0.1269, 1.0, -1.0), (-0.1269, -1.0, 1.0), (-0.1269, 5.368, -1.0), (-0.1269, -5.368, 1.0), (-0.1269, 0.1084, 1.0), (-0.1269, -0.1097, 1.0), (1.0, -1.874, 1.0), (1.0, -2.747, 1.0), (1.0, -3.621, 1.0), (1.0, -4.495, 1.0), (1.0, -4.495, -1.0), (1.0, -3.621, -1.0), (1.0, -2.747, -1.0), (1.0, -1.874, -1.0), (-1.0, -1.874, 1.0), (-1.0, -2.747, 1.0), (-1.0, -3.621, 1.0), (-1.0, -4.495, 1.0), (-1.0, -1.874, -1.0), (-1.0, -2.747, -1.0), (-1.0, -3.621, -1.0), (-1.0, -4.495, -1.0), (0.859, -4.495, -1.0), (0.859, -3.621, -1.0), (0.859, -2.747, -1.0), (0.859, -1.874, -1.0), (0.859, -4.495, 1.0), (0.859, -3.621, 1.0), (0.859, -2.747, 1.0), (0.859, -1.874, 1.0), (-0.8629, -4.495, 1.0), (-0.8629, -3.621, 1.0), (-0.8629, -2.747, 1.0), (-0.8629, -1.874, 1.0), (-0.8629, -4.495, -1.0), (-0.8629, -3.621, -1.0), (-0.8629, -2.747, -1.0), (-0.8629, -1.874, -1.0), (1.0, -1.874, 2.427), (1.0, -2.747, 2.427), (1.0, -3.621, 2.427), (1.0, -4.495, 2.427), (-1.0, -1.874, 2.427), (-1.0, -2.747, 2.427), (-1.0, -3.621, 2.427), (-1.0, -4.495, 2.427), (0.859, -4.495, 2.427), (0.859, -3.621, 2.427), (0.859, -2.747, 2.427), (0.859, -1.874, 2.427), (-0.8629, -4.495, 2.427), (-0.8629, -3.621, 2.427), (-0.8629, -2.747, 2.427), (-0.8629, -1.874, 2.427), (0.1491, -4.495, -1.0), (0.1491, -3.621, -1.0), (0.1491, -2.747, -1.0), (0.1491, -1.874, -1.0), (0.1491, -4.495, 1.0), (0.1491, -3.621, 1.0), (0.1491, -2.747, 1.0), (0.1491, -1.874, 1.0), (-0.1269, -4.495, 1.0), (-0.1269, -3.621, 1.0), (-0.1269, -2.747, 1.0), (-0.1269, -1.874, 1.0), (-0.1269, -4.495, -1.0), (-0.1269, -3.621, -1.0), (-0.1269, -2.747, -1.0), (-0.1269, -1.874, -1.0), (-1.0, 1.874, 1.0), (-1.0, 2.747, 1.0), (-1.0, 3.621, 1.0), (-1.0, 4.495, 1.0), (-1.0, 4.495, -1.0), (-1.0, 3.621, -1.0), (-1.0, 2.747, -1.0), (-1.0, 1.874, -1.0), (1.0, 1.874, 1.0), (1.0, 2.747, 1.0), (1.0, 3.621, 1.0), (1.0, 4.495, 1.0), (1.0, 1.874, -1.0), (1.0, 2.747, -1.0), (1.0, 3.621, -1.0), (1.0, 4.495, -1.0), (0.859, 4.495, -1.0), (0.859, 3.621, -1.0), (0.859, 2.747, -1.0), (0.859, 1.874, -1.0), (0.859, 4.495, 1.0), (0.859, 3.621, 1.0), (0.859, 2.747, 1.0), (0.859, 1.874, 1.0), (-0.8629, 4.495, -1.0), (-0.8629, 3.621, -1.0), (-0.8629, 2.747, -1.0), (-0.8629, 1.874, -1.0), (-0.8629, 4.495, 1.0), (-0.8629, 3.621, 1.0), (-0.8629, 2.747, 1.0), (-0.8629, 1.874, 1.0), (-1.0, 1.874, 2.427), (-1.0, 2.747, 2.427), (-1.0, 3.621, 2.427), (-1.0, 4.495, 2.427), (1.0, 1.874, 2.427), (1.0, 2.747, 2.427), (1.0, 3.621, 2.427), (1.0, 4.495, 2.427), (0.859, 4.495, 2.427), (0.859, 3.621, 2.427), (0.859, 2.747, 2.427), (0.859, 1.874, 2.427), (-0.8629, 4.495, 2.427), (-0.8629, 3.621, 2.427), (-0.8629, 2.747, 2.427), (-0.8629, 1.874, 2.427), (0.1491, 4.495, 1.0), (0.1491, 3.621, 1.0), (0.1491, 2.747, 1.0), (0.1491, 1.874, 1.0), (0.1491, 4.495, -1.0), (0.1491, 3.621, -1.0), (0.1491, 2.747, -1.0), (0.1491, 1.874, -1.0), (-0.1269, 4.495, -1.0), (-0.1269, 3.621, -1.0), (-0.1269, 2.747, -1.0), (-0.1269, 1.874, -1.0), (-0.1269, 4.495, 1.0), (-0.1269, 3.621, 1.0), (-0.1269, 2.747, 1.0), (-0.1269, 1.874, 1.0), (1.0, 1.0, -1.0), (1.0, 0.8584, -1.0), (1.0, -0.851, -1.0), (1.0, 0.1084, -1.0), (1.0, -0.1097, -1.0), (1.0, 1.0, 1.0), (1.0, -1.0, 1.0), (1.0, -1.0, -1.0), (1.0, 1.0, 2.427), (1.0, -1.0, 2.427)], [], [(251, 27, 26, 247), (236, 9, 105, 268), (239, 25, 24, 240), (73, 72, 26, 27), (87, 91, 4, 42), (13, 54, 106, 107), (1, 9, 8, 0), (90, 82, 9, 1), (2, 11, 10, 3), (64, 69, 11, 2), (3, 13, 12, 2), (58, 54, 13, 3), (6, 15, 14, 7), (40, 45, 15, 6), (7, 17, 16, 6), (67, 70, 17, 7), (4, 19, 18, 5), (91, 83, 19, 4), (5, 21, 20, 4), (43, 46, 21, 5), (0, 23, 22, 1), (59, 55, 23, 0), (252, 73, 27, 251), (49, 48, 30, 31), (403, 29, 28, 404), (259, 68, 137, 279), (415, 31, 30, 411), (416, 49, 31, 415), (85, 95, 34, 35), (175, 33, 32, 176), (74, 33, 121, 120), (187, 35, 34, 183), (200, 85, 35, 187), (57, 63, 38, 39), (339, 37, 36, 340), (68, 10, 114, 137), (351, 39, 38, 347), (364, 57, 39, 351), (340, 36, 51, 352), (36, 37, 50, 51), (452, 304, 49, 416), (347, 38, 127, 375), (304, 310, 48, 49), (4, 20, 47, 42), (306, 302, 45, 40), (7, 14, 44, 41), (67, 7, 99, 136), (313, 87, 42, 301), (80, 88, 59, 0), (2, 12, 60, 52), (1, 22, 61, 53), (28, 29, 56, 62), (404, 28, 62, 424), (81, 86, 131, 100), (396, 323, 57, 364), (323, 333, 63, 57), (329, 321, 55, 59), (151, 315, 317, 159), (2, 52, 78, 64), (306, 40, 77, 312), (90, 1, 103, 141), (176, 32, 75, 188), (32, 33, 74, 75), (288, 148, 73, 252), (6, 16, 71, 66), (44, 423, 422, 421, 420, 48, 310, 448, 449, 450, 451, 308, 300, 315, 151, 147, 227, 226, 225, 224, 149, 74, 192, 193, 194, 195, 70, 67, 76, 41), (150, 146, 69, 64), (3, 10, 68, 65), (7, 41, 98, 99), (40, 6, 66, 77), (148, 154, 72, 73), (336, 21, 111, 368), (24, 25, 84, 94), (0, 8, 92, 80), (5, 18, 93, 81), (240, 24, 94, 260), (79, 58, 132, 140), (158, 165, 88, 80), (316, 164, 87, 313), (232, 163, 85, 200), (163, 171, 95, 85), (167, 161, 83, 91), (61, 363, 362, 361, 360, 63, 333, 392, 393, 394, 395, 331, 319, 335, 166, 160, 299, 298, 297, 296, 162, 84, 264, 265, 266, 267, 82, 90, 89, 53), (164, 167, 91, 87), (135, 141, 103, 102), (17, 469, 464, 16), (153, 467, 468, 161), (16, 464, 465, 71), (100, 131, 128, 101), (99, 98, 139, 136), (132, 97, 96, 140), (5, 81, 100, 101), (93, 18, 122, 142), (356, 50, 124, 376), (76, 67, 136, 139), (363, 61, 133, 383), (247, 26, 115, 275), (34, 95, 143, 123), (21, 46, 110, 111), (469, 17, 109, 472), (89, 90, 141, 135), (192, 74, 120, 212), (1, 53, 102, 103), (26, 72, 138, 115), (423, 44, 129, 443), (43, 5, 101, 128), (58, 3, 97, 132), (183, 34, 123, 211), (264, 84, 112, 280), (428, 56, 116, 444), (56, 29, 117, 116), (44, 14, 118, 129), (9, 82, 104, 105), (199, 93, 142, 219), (61, 22, 126, 133), (41, 76, 139, 98), (50, 37, 125, 124), (3, 65, 96, 97), (17, 70, 108, 109), (53, 89, 135, 102), (400, 13, 107, 432), (30, 48, 130, 119), (38, 63, 134, 127), (86, 43, 128, 131), (411, 30, 119, 439), (65, 79, 140, 96), (84, 25, 113, 112), (77, 66, 145, 156), (66, 71, 153, 145), (75, 74, 149, 155), (188, 75, 155, 220), (312, 77, 156, 314), (64, 78, 157, 150), (170, 162, 154, 148), (158, 168, 146, 150), (159, 169, 147, 151), (292, 170, 148, 288), (228, 171, 149, 224), (260, 94, 170, 292), (80, 92, 168, 158), (94, 84, 162, 170), (284, 154, 162, 296), (156, 145, 167, 164), (300, 328, 334, 315), (144, 152, 160, 166), (145, 153, 161, 167), (155, 149, 171, 163), (220, 155, 163, 232), (334, 144, 166, 335), (314, 156, 164, 316), (150, 157, 165, 158), (467, 223, 235, 468), (223, 222, 234, 235), (222, 221, 233, 234), (221, 220, 232, 233), (169, 231, 227, 147), (231, 230, 226, 227), (230, 229, 225, 226), (229, 228, 224, 225), (465, 191, 223, 467), (191, 190, 222, 223), (190, 189, 221, 222), (189, 188, 220, 221), (95, 196, 216, 143), (196, 197, 217, 216), (197, 198, 218, 217), (198, 199, 219, 218), (470, 180, 208, 473), (180, 181, 209, 208), (181, 182, 210, 209), (182, 183, 211, 210), (70, 195, 215, 108), (195, 194, 214, 215), (194, 193, 213, 214), (193, 192, 212, 213), (33, 175, 207, 121), (175, 174, 206, 207), (174, 173, 205, 206), (173, 172, 204, 205), (208, 209, 210, 211, 123, 143, 216, 217, 218, 219, 142, 122, 473), (215, 214, 213, 212, 120, 121, 207, 206, 205, 204, 472, 109, 108), (468, 235, 203, 466), (235, 234, 202, 203), (234, 233, 201, 202), (233, 232, 200, 201), (159, 317, 307, 303, 391, 390, 389, 388, 305, 50, 356, 357, 358, 359, 46, 43, 86, 81, 93, 199, 198, 197, 196, 95, 171, 228, 229, 230, 231, 169), (464, 179, 191, 465), (179, 178, 190, 191), (178, 177, 189, 190), (177, 176, 188, 189), (466, 203, 184, 471), (203, 202, 185, 184), (202, 201, 186, 185), (201, 200, 187, 186), (471, 184, 180, 470), (184, 185, 181, 180), (185, 186, 182, 181), (186, 187, 183, 182), (469, 172, 179, 464), (172, 173, 178, 179), (173, 174, 177, 178), (174, 175, 176, 177), (152, 287, 299, 160), (287, 286, 298, 299), (286, 285, 297, 298), (285, 284, 296, 297), (92, 263, 295, 168), (263, 262, 294, 295), (262, 261, 293, 294), (261, 260, 292, 293), (168, 295, 291, 146), (295, 294, 290, 291), (294, 293, 289, 290), (293, 292, 288, 289), (82, 267, 283, 104), (267, 266, 282, 283), (266, 265, 281, 282), (265, 264, 280, 281), (10, 244, 272, 114), (244, 245, 273, 272), (245, 246, 274, 273), (246, 247, 275, 274), (272, 273, 274, 275, 115, 138, 276, 277, 278, 279, 137, 114), (283, 282, 281, 280, 112, 113, 271, 270, 269, 268, 105, 104), (8, 243, 263, 92), (243, 242, 262, 263), (242, 241, 261, 262), (241, 240, 260, 261), (146, 291, 255, 69), (291, 290, 254, 255), (290, 289, 253, 254), (289, 288, 252, 253), (72, 256, 276, 138), (256, 257, 277, 276), (257, 258, 278, 277), (258, 259, 279, 278), (69, 255, 248, 11), (255, 254, 249, 248), (254, 253, 250, 249), (253, 252, 251, 250), (9, 236, 243, 8), (236, 237, 242, 243), (237, 238, 241, 242), (238, 239, 240, 241), (25, 239, 271, 113), (239, 238, 270, 271), (238, 237, 269, 270), (237, 236, 268, 269), (11, 248, 244, 10), (248, 249, 245, 244), (249, 250, 246, 245), (250, 251, 247, 246), (326, 314, 316, 327), (324, 312, 314, 326), (327, 316, 313, 325), (318, 306, 312, 324), (42, 47, 309, 301), (51, 50, 305, 311), (352, 51, 311, 384), (325, 313, 301, 329), (318, 330, 302, 306), (319, 331, 303, 307), (332, 322, 310, 304), (456, 332, 304, 452), (392, 333, 305, 388), (424, 62, 332, 456), (62, 56, 322, 332), (52, 60, 330, 318), (88, 325, 329, 59), (52, 318, 324, 78), (165, 327, 325, 88), (78, 324, 326, 157), (157, 326, 327, 165), (315, 334, 335, 317), (335, 319, 307, 317), (300, 308, 320, 328), (301, 309, 321, 329), (448, 310, 322, 460), (311, 305, 333, 323), (384, 311, 323, 396), (309, 387, 399, 321), (387, 386, 398, 399), (386, 385, 397, 398), (385, 384, 396, 397), (331, 395, 391, 303), (395, 394, 390, 391), (394, 393, 389, 390), (393, 392, 388, 389), (47, 355, 387, 309), (355, 354, 386, 387), (354, 353, 385, 386), (353, 352, 384, 385), (63, 360, 380, 134), (360, 361, 381, 380), (361, 362, 382, 381), (362, 363, 383, 382), (46, 359, 379, 110), (359, 358, 378, 379), (358, 357, 377, 378), (357, 356, 376, 377), (372, 373, 374, 375, 127, 134, 380, 381, 382, 383, 133, 126), (379, 378, 377, 376, 124, 125, 371, 370, 369, 368, 111, 110), (37, 339, 371, 125), (339, 338, 370, 371), (338, 337, 369, 370), (337, 336, 368, 369), (321, 399, 367, 55), (399, 398, 366, 367), (398, 397, 365, 366), (397, 396, 364, 365), (22, 344, 372, 126), (344, 345, 373, 372), (345, 346, 374, 373), (346, 347, 375, 374), (20, 343, 355, 47), (343, 342, 354, 355), (342, 341, 353, 354), (341, 340, 352, 353), (55, 367, 348, 23), (367, 366, 349, 348), (366, 365, 350, 349), (365, 364, 351, 350), (23, 348, 344, 22), (348, 349, 345, 344), (349, 350, 346, 345), (350, 351, 347, 346), (21, 336, 343, 20), (336, 337, 342, 343), (337, 338, 341, 342), (338, 339, 340, 341), (308, 451, 463, 320), (451, 450, 462, 463), (450, 449, 461, 462), (449, 448, 460, 461), (60, 427, 459, 330), (427, 426, 458, 459), (426, 425, 457, 458), (425, 424, 456, 457), (330, 459, 455, 302), (459, 458, 454, 455), (458, 457, 453, 454), (457, 456, 452, 453), (14, 408, 436, 118), (408, 409, 437, 436), (409, 410, 438, 437), (410, 411, 439, 438), (29, 403, 435, 117), (403, 402, 434, 435), (402, 401, 433, 434), (401, 400, 432, 433), (54, 431, 447, 106), (431, 430, 446, 447), (430, 429, 445, 446), (429, 428, 444, 445), (48, 420, 440, 130), (420, 421, 441, 440), (421, 422, 442, 441), (422, 423, 443, 442), (71, 465, 467, 153), (172, 469, 472, 204), (18, 470, 473, 122), (436, 437, 438, 439, 119, 130, 440, 441, 442, 443, 129, 118), (83, 466, 471, 19), (161, 468, 466, 83), (19, 471, 470, 18), (447, 446, 445, 444, 116, 117, 435, 434, 433, 432, 107, 106), (79, 65, 68, 259, 258, 257, 256, 72, 154, 284, 285, 286, 287, 152, 144, 334, 328, 320, 463, 462, 461, 460, 322, 56, 428, 429, 430, 431, 54, 58), (12, 407, 427, 60), (407, 406, 426, 427), (406, 405, 425, 426), (405, 404, 424, 425), (302, 455, 419, 45), (455, 454, 418, 419), (454, 453, 417, 418), (453, 452, 416, 417), (45, 419, 412, 15), (419, 418, 413, 412), (418, 417, 414, 413), (417, 416, 415, 414), (15, 412, 408, 14), (412, 413, 409, 408), (413, 414, 410, 409), (414, 415, 411, 410), (13, 400, 407, 12), (400, 401, 406, 407), (401, 402, 405, 406), (402, 403, 404, 405)])
me_cube_002.polygons.foreach_set('material_index', [0, 0, 0, 0, 0, 0, 0, 0, 0, 0, 0, 0, 0, 0, 0, 0, 0, 0, 0, 0, 0, 0, 0, 0, 0, 0, 0, 0, 0, 0, 0, 0, 0, 0, 0, 0, 0, 0, 0, 0, 0, 0, 0, 0, 0, 0, 0, 0, 0, 0, 0, 0, 0, 0, 0, 0, 0, 0, 0, 0, 0, 0, 0, 0, 0, 0, 0, 0, 0, 0, 0, 0, 0, 0, 0, 0, 0, 0, 0, 0, 0, 0, 0, 0, 2, 0, 0, 0, 2, 2, 2, 0, 0, 0, 0, 0, 0, 0, 0, 0, 0, 0, 0, 0, 0, 0, 0, 0, 0, 0, 0, 0, 0, 0, 0, 0, 0, 0, 0, 0, 0, 0, 0, 0, 0, 0, 0, 0, 0, 0, 0, 0, 0, 0, 0, 0, 0, 1, 0, 0, 0, 1, 0, 0, 0, 0, 0, 0, 0, 0, 0, 0, 0, 0, 0, 1, 0, 1, 0, 0, 0, 0, 0, 0, 0, 0, 0, 0, 0, 0, 0, 0, 0, 0, 0, 0, 0, 0, 0, 2, 2, 0, 0, 0, 0, 0, 0, 0, 0, 0, 0, 0, 0, 0, 0, 0, 0, 0, 0, 0, 0, 0, 1, 0, 1, 0, 0, 0, 0, 0, 0, 0, 0, 0, 0, 0, 0, 0, 0, 0, 0, 0, 2, 2, 0, 0, 0, 0, 0, 0, 0, 0, 0, 0, 0, 0, 0, 0, 0, 0, 0, 0, 0, 0, 0, 0, 0, 0, 0, 0, 0, 0, 0, 0, 0, 0, 0, 0, 0, 0, 0, 0, 0, 0, 1, 0, 0, 0, 0, 0, 0, 0, 0, 0, 0, 0, 0, 1, 0, 0, 0, 0, 0, 0, 1, 0, 1, 0, 0, 0, 0, 0, 0, 0, 0, 0, 0, 0, 0, 0, 2, 2, 0, 0, 0, 0, 0, 0, 0, 0, 0, 0, 0, 0, 0, 0, 0, 0, 0, 0, 0, 0, 0, 0, 0, 0, 0, 0, 0, 0, 1, 0, 1, 0, 0, 0, 0, 0, 0, 0, 0, 0, 0, 0, 0, 0, 0, 0, 0, 0, 0, 0, 0, 0, 0, 0, 0, 0, 0, 0, 0, 2, 0, 0, 0, 2, 0, 0, 0, 0, 0, 0, 0, 0, 0, 0, 0, 0, 0, 0, 0, 0, 0, 0, 0, 0, 0])
_uv = me_cube_002.uv_layers.new(name='UVMap')
_uv.uv.foreach_set('vector', [0.375, 0.25, 0.375, 0.25, 0.625, 0.25, 0.625, 0.25, 0.625, 0.0, 0.625, 0.0, 0.625, 0.0, 0.625, 0.0, 0.625, 0.0, 0.625, 0.0, 0.375, 0.0, 0.375, 0.0, 0.375, 0.2323, 0.625, 0.2323, 0.625, 0.25, 0.375, 0.25, 0.3574, 0.7314, 0.375, 0.7314, 0.375, 0.75, 0.3574, 0.75, 0.625, 0.25, 0.625, 0.2671, 0.625, 0.2671, 0.625, 0.25, 0.625, 0.0, 0.625, 0.0, 0.375, 0.0, 0.375, 0.0, 0.625, 0.01863, 0.625, 0.01863, 0.625, 0.0, 0.625, 0.0, 0.375, 0.25, 0.375, 0.25, 0.625, 0.25, 0.625, 0.25, 0.375, 0.2323, 0.375, 0.2323, 0.375, 0.25, 0.375, 0.25, 0.625, 0.25, 0.625, 0.25, 0.375, 0.25, 0.375, 0.25, 0.625, 0.2671, 0.625, 0.2671, 0.625, 0.25, 0.625, 0.25, 0.375, 0.5, 0.375, 0.5, 0.625, 0.5, 0.625, 0.5, 0.375, 0.4824, 0.375, 0.4824, 0.375, 0.5, 0.375, 0.5, 0.625, 0.5, 0.625, 0.5, 0.375, 0.5, 0.375, 0.5, 0.625, 0.5177, 0.625, 0.5177, 0.625, 0.5, 0.625, 0.5, 0.375, 0.75, 0.375, 0.75, 0.625, 0.75, 0.625, 0.75, 0.375, 0.7314, 0.375, 0.7314, 0.375, 0.75, 0.375, 0.75, 0.625, 0.75, 0.625, 0.75, 0.375, 0.75, 0.375, 0.75, 0.625, 0.7676, 0.625, 0.7676, 0.625, 0.75, 0.625, 0.75, 0.375, 1.0, 0.375, 1.0, 0.625, 1.0, 0.625, 1.0, 0.375, 0.9829, 0.375, 0.9829, 0.375, 1.0, 0.375, 1.0, 0.375, 0.2323, 0.375, 0.2323, 0.375, 0.25, 0.375, 0.25, 0.375, 0.4824, 0.625, 0.4824, 0.625, 0.5, 0.375, 0.5, 0.625, 0.25, 0.625, 0.25, 0.375, 0.25, 0.375, 0.25, 0.625, 0.2323, 0.625, 0.2323, 0.625, 0.2323, 0.625, 0.2323, 0.375, 0.5, 0.375, 0.5, 0.625, 0.5, 0.625, 0.5, 0.375, 0.4824, 0.375, 0.4824, 0.375, 0.5, 0.375, 0.5, 0.375, 0.7314, 0.625, 0.7314, 0.625, 0.75, 0.375, 0.75, 0.625, 0.5, 0.625, 0.5, 0.375, 0.5, 0.375, 0.5, 0.625, 0.5177, 0.625, 0.5, 0.625, 0.5, 0.625, 0.5177, 0.375, 0.75, 0.375, 0.75, 0.625, 0.75, 0.625, 0.75, 0.375, 0.7314, 0.375, 0.7314, 0.375, 0.75, 0.375, 0.75, 0.375, 0.9829, 0.625, 0.9829, 0.625, 1.0, 0.375, 1.0, 0.625, 0.75, 0.625, 0.75, 0.375, 0.75, 0.375, 0.75, 0.625, 0.2323, 0.625, 0.25, 0.625, 0.25, 0.625, 0.2323, 0.375, 1.0, 0.375, 1.0, 0.625, 1.0, 0.625, 1.0, 0.375, 0.9829, 0.375, 0.9829, 0.375, 1.0, 0.375, 1.0, 0.375, 0.75, 0.375, 0.75, 0.375, 0.7676, 0.375, 0.7676, 0.375, 0.75, 0.625, 0.75, 0.625, 0.7676, 0.375, 0.7676, 0.375, 0.3936, 0.375, 0.3936, 0.375, 0.4824, 0.375, 0.4824, 0.625, 1.0, 0.625, 1.0, 0.625, 1.0, 0.625, 1.0, 0.375, 0.3936, 0.625, 0.3936, 0.625, 0.4824, 0.375, 0.4824, 0.375, 0.75, 0.375, 0.75, 0.375, 0.7676, 0.375, 0.7676, 0.375, 0.3936, 0.375, 0.3936, 0.375, 0.4824, 0.375, 0.4824, 0.625, 0.5, 0.625, 0.5, 0.625, 0.4824, 0.625, 0.4824, 0.625, 0.5177, 0.625, 0.5, 0.625, 0.5, 0.625, 0.5177, 0.2686, 0.7314, 0.3574, 0.7314, 0.3574, 0.75, 0.2686, 0.75, 0.125, 0.7314, 0.1421, 0.7314, 0.1421, 0.75, 0.125, 0.75, 0.375, 0.25, 0.375, 0.25, 0.375, 0.2671, 0.375, 0.2671, 0.625, 1.0, 0.625, 1.0, 0.625, 0.9829, 0.625, 0.9829, 0.375, 0.25, 0.625, 0.25, 0.625, 0.2671, 0.375, 0.2671, 0.375, 0.25, 0.375, 0.25, 0.375, 0.2671, 0.375, 0.2671, 0.625, 0.7314, 0.6426, 0.7314, 0.6426, 0.7314, 0.625, 0.7314, 0.375, 0.8909, 0.375, 0.8909, 0.375, 0.9829, 0.375, 0.9829, 0.375, 0.8909, 0.625, 0.8909, 0.625, 0.9829, 0.375, 0.9829, 0.375, 0.8909, 0.375, 0.8909, 0.375, 0.9829, 0.375, 0.9829, 0.625, 0.6115, 0.7314, 0.6115, 0.7314, 0.6387, 0.625, 0.6387, 0.125, 0.5, 0.1421, 0.5, 0.1421, 0.5177, 0.125, 0.5177, 0.2686, 0.5, 0.3574, 0.5, 0.3574, 0.5177, 0.2686, 0.5177, 0.625, 0.01863, 0.625, 0.0, 0.625, 0.0, 0.625, 0.01863, 0.375, 0.5, 0.375, 0.5, 0.375, 0.5177, 0.375, 0.5177, 0.375, 0.5, 0.625, 0.5, 0.625, 0.5177, 0.375, 0.5177, 0.375, 0.1385, 0.375, 0.1385, 0.375, 0.2323, 0.375, 0.2323, 0.375, 0.5, 0.375, 0.5, 0.375, 0.5177, 0.375, 0.5177, 0.625, 0.4824, 0.625, 0.4824, 0.625, 0.4824, 0.625, 0.4824, 0.625, 0.4824, 0.625, 0.4824, 0.625, 0.3936, 0.625, 0.3936, 0.625, 0.3936, 0.625, 0.3936, 0.625, 0.3936, 0.625, 0.3936, 0.7314, 0.5, 0.7314, 0.6115, 0.625, 0.6115, 0.625, 0.6115, 0.625, 0.6115, 0.625, 0.6115, 0.625, 0.6115, 0.625, 0.6115, 0.625, 0.6115, 0.625, 0.5177, 0.625, 0.5177, 0.625, 0.5177, 0.625, 0.5177, 0.625, 0.5177, 0.625, 0.5177, 0.625, 0.5177, 0.6426, 0.5177, 0.625, 0.4824, 0.375, 0.1385, 0.375, 0.1385, 0.375, 0.2323, 0.375, 0.2323, 0.625, 0.25, 0.625, 0.25, 0.625, 0.2323, 0.625, 0.2323, 0.625, 0.5, 0.625, 0.4824, 0.625, 0.4824, 0.625, 0.5, 0.3574, 0.5, 0.375, 0.5, 0.375, 0.5177, 0.3574, 0.5177, 0.375, 0.1385, 0.625, 0.1385, 0.625, 0.2323, 0.375, 0.2323, 0.625, 0.75, 0.625, 0.75, 0.625, 0.75, 0.625, 0.75, 0.375, 0.0, 0.625, 0.0, 0.625, 0.01863, 0.375, 0.01863, 0.375, 0.0, 0.375, 0.0, 0.375, 0.01863, 0.375, 0.01863, 0.625, 0.75, 0.625, 0.75, 0.625, 0.7314, 0.625, 0.7314, 0.375, 0.0, 0.375, 0.0, 0.375, 0.01863, 0.375, 0.01863, 0.8579, 0.5177, 0.8579, 0.5, 0.8579, 0.5, 0.8579, 0.5177, 0.125, 0.6387, 0.1421, 0.6387, 0.1421, 0.7314, 0.125, 0.7314, 0.2686, 0.6387, 0.3574, 0.6387, 0.3574, 0.7314, 0.2686, 0.7314, 0.375, 0.6387, 0.375, 0.6387, 0.375, 0.7314, 0.375, 0.7314, 0.375, 0.6387, 0.625, 0.6387, 0.625, 0.7314, 0.375, 0.7314, 0.375, 0.6387, 0.375, 0.6387, 0.375, 0.7314, 0.375, 0.7314, 0.625, 0.9829, 0.625, 0.9829, 0.625, 0.9829, 0.625, 0.9829, 0.625, 0.9829, 0.625, 0.9829, 0.625, 0.8909, 0.625, 0.8909, 0.625, 0.8909, 0.625, 0.8909, 0.625, 0.8909, 0.625, 0.8909, 0.7659, 0.75, 0.7659, 0.6387, 0.625, 0.1113, 0.625, 0.1113, 0.625, 0.1113, 0.625, 0.1113, 0.625, 0.1113, 0.625, 0.1113, 0.625, 0.1113, 0.625, 0.01863, 0.625, 0.01863, 0.625, 0.01863, 0.625, 0.01863, 0.625, 0.01863, 0.625, 0.01863, 0.875, 0.7314, 0.8579, 0.7314, 0.625, 0.9829, 0.3574, 0.6387, 0.375, 0.6387, 0.375, 0.7314, 0.3574, 0.7314, 0.8579, 0.7314, 0.875, 0.7314, 0.875, 0.75, 0.8579, 0.75, 0.625, 0.5, 0.625, 0.5, 0.375, 0.5, 0.375, 0.5, 0.375, 0.6115, 0.375, 0.6115, 0.375, 0.6387, 0.375, 0.6387, 0.375, 0.5, 0.375, 0.5, 0.375, 0.5177, 0.375, 0.5177, 0.625, 0.7314, 0.6426, 0.7314, 0.6426, 0.75, 0.625, 0.75, 0.625, 0.5, 0.6426, 0.5, 0.6426, 0.5177, 0.625, 0.5177, 0.8579, 0.5, 0.875, 0.5, 0.875, 0.5177, 0.8579, 0.5177, 0.625, 0.75, 0.625, 0.7314, 0.625, 0.7314, 0.625, 0.75, 0.625, 0.7314, 0.625, 0.75, 0.625, 0.75, 0.625, 0.7314, 0.625, 0.7676, 0.625, 0.7676, 0.625, 0.7676, 0.625, 0.7676, 0.6426, 0.5177, 0.625, 0.5177, 0.625, 0.5177, 0.6426, 0.5177, 0.625, 0.9829, 0.625, 0.9829, 0.625, 0.9829, 0.625, 0.9829, 0.625, 0.25, 0.625, 0.25, 0.625, 0.25, 0.625, 0.25, 0.625, 0.75, 0.625, 0.7314, 0.625, 0.7314, 0.625, 0.75, 0.625, 0.75, 0.625, 0.7676, 0.625, 0.7676, 0.625, 0.75, 0.625, 0.5, 0.625, 0.5, 0.625, 0.5, 0.625, 0.5, 0.8579, 0.7314, 0.875, 0.7314, 0.875, 0.7314, 0.8579, 0.7314, 0.625, 0.5177, 0.625, 0.5177, 0.625, 0.5177, 0.625, 0.5177, 0.625, 1.0, 0.625, 0.9829, 0.625, 0.9829, 0.625, 1.0, 0.625, 0.25, 0.625, 0.2323, 0.625, 0.2323, 0.625, 0.25, 0.625, 0.4824, 0.625, 0.4824, 0.625, 0.4824, 0.625, 0.4824, 0.625, 0.7676, 0.625, 0.75, 0.625, 0.75, 0.625, 0.7676, 0.625, 0.2671, 0.625, 0.25, 0.625, 0.25, 0.625, 0.2671, 0.625, 0.75, 0.625, 0.75, 0.625, 0.75, 0.625, 0.75, 0.625, 0.01863, 0.625, 0.01863, 0.625, 0.01863, 0.625, 0.01863, 0.625, 0.2671, 0.625, 0.2671, 0.625, 0.2671, 0.625, 0.2671, 0.625, 0.2671, 0.625, 0.25, 0.625, 0.25, 0.625, 0.2671, 0.625, 0.4824, 0.625, 0.5, 0.625, 0.5, 0.625, 0.4824, 0.625, 0.0, 0.625, 0.01863, 0.625, 0.01863, 0.625, 0.0, 0.625, 0.7314, 0.625, 0.7314, 0.625, 0.7314, 0.625, 0.7314, 0.625, 0.9829, 0.625, 1.0, 0.625, 1.0, 0.625, 0.9829, 0.6426, 0.5, 0.6426, 0.5177, 0.6426, 0.5177, 0.6426, 0.5, 0.625, 0.7676, 0.625, 0.75, 0.625, 0.75, 0.625, 0.7676, 0.625, 0.25, 0.625, 0.2323, 0.625, 0.2323, 0.625, 0.25, 0.625, 0.5, 0.625, 0.5177, 0.625, 0.5177, 0.625, 0.5, 0.8579, 0.75, 0.8579, 0.7314, 0.8579, 0.7314, 0.8579, 0.75, 0.625, 0.25, 0.625, 0.25, 0.625, 0.25, 0.625, 0.25, 0.625, 0.5, 0.625, 0.4824, 0.625, 0.4824, 0.625, 0.5, 0.625, 1.0, 0.625, 0.9829, 0.625, 0.9829, 0.625, 1.0, 0.6426, 0.7314, 0.6426, 0.75, 0.6426, 0.75, 0.6426, 0.7314, 0.625, 0.5, 0.625, 0.5, 0.625, 0.5, 0.625, 0.5, 0.875, 0.5177, 0.8579, 0.5177, 0.8579, 0.5177, 0.875, 0.5177, 0.625, 0.01863, 0.625, 0.0, 0.625, 0.0, 0.625, 0.01863, 0.3574, 0.5177, 0.375, 0.5177, 0.375, 0.6115, 0.3574, 0.6115, 0.375, 0.5177, 0.375, 0.5177, 0.375, 0.6115, 0.375, 0.6115, 0.375, 0.5177, 0.625, 0.5177, 0.625, 0.6115, 0.375, 0.6115, 0.375, 0.5177, 0.375, 0.5177, 0.375, 0.6115, 0.375, 0.6115, 0.2686, 0.5177, 0.3574, 0.5177, 0.3574, 0.6115, 0.2686, 0.6115, 0.125, 0.5177, 0.1421, 0.5177, 0.1421, 0.6115, 0.125, 0.6115, 0.375, 0.1113, 0.625, 0.1113, 0.625, 0.1385, 0.375, 0.1385, 0.375, 0.1113, 0.375, 0.1113, 0.375, 0.1385, 0.375, 0.1385, 0.625, 0.6387, 0.625, 0.6387, 0.625, 0.6115, 0.625, 0.6115, 0.375, 0.1113, 0.375, 0.1113, 0.375, 0.1385, 0.375, 0.1385, 0.625, 0.6387, 0.625, 0.6387, 0.625, 0.6115, 0.625, 0.6115, 0.375, 0.01863, 0.375, 0.01863, 0.375, 0.1113, 0.375, 0.1113, 0.375, 0.01863, 0.375, 0.01863, 0.375, 0.1113, 0.375, 0.1113, 0.375, 0.01863, 0.625, 0.01863, 0.625, 0.1113, 0.375, 0.1113, 0.625, 0.1385, 0.625, 0.1385, 0.625, 0.1113, 0.625, 0.1113, 0.3574, 0.6115, 0.375, 0.6115, 0.375, 0.6387, 0.3574, 0.6387, 0.7314, 0.5, 0.7659, 0.5, 0.7659, 0.6115, 0.7314, 0.6115, 0.625, 0.1385, 0.625, 0.1385, 0.625, 0.1113, 0.625, 0.1113, 0.375, 0.6115, 0.375, 0.6115, 0.375, 0.6387, 0.375, 0.6387, 0.375, 0.6115, 0.625, 0.6115, 0.625, 0.6387, 0.375, 0.6387, 0.375, 0.6115, 0.375, 0.6115, 0.375, 0.6387, 0.375, 0.6387, 0.7659, 0.6115, 0.875, 0.6115, 0.875, 0.6387, 0.7659, 0.6387, 0.2686, 0.6115, 0.3574, 0.6115, 0.3574, 0.6387, 0.2686, 0.6387, 0.125, 0.6115, 0.1421, 0.6115, 0.1421, 0.6387, 0.125, 0.6387, 0.375, 0.6115, 0.375, 0.6115, 0.375, 0.6387, 0.375, 0.6387, 0.375, 0.6115, 0.375, 0.6115, 0.375, 0.6387, 0.375, 0.6387, 0.375, 0.6115, 0.375, 0.6115, 0.375, 0.6387, 0.375, 0.6387, 0.375, 0.6115, 0.375, 0.6115, 0.375, 0.6387, 0.375, 0.6387, 0.625, 0.6387, 0.625, 0.6387, 0.625, 0.6115, 0.625, 0.6115, 0.625, 0.6387, 0.625, 0.6387, 0.625, 0.6115, 0.625, 0.6115, 0.625, 0.6387, 0.625, 0.6387, 0.625, 0.6115, 0.625, 0.6115, 0.625, 0.6387, 0.625, 0.6387, 0.625, 0.6115, 0.625, 0.6115, 0.375, 0.5177, 0.375, 0.5177, 0.375, 0.6115, 0.375, 0.6115, 0.375, 0.5177, 0.375, 0.5177, 0.375, 0.6115, 0.375, 0.6115, 0.375, 0.5177, 0.375, 0.5177, 0.375, 0.6115, 0.375, 0.6115, 0.375, 0.5177, 0.375, 0.5177, 0.375, 0.6115, 0.375, 0.6115, 0.625, 0.7314, 0.625, 0.7314, 0.625, 0.7314, 0.625, 0.7314, 0.625, 0.7314, 0.625, 0.7314, 0.625, 0.7314, 0.625, 0.7314, 0.625, 0.7314, 0.625, 0.7314, 0.625, 0.7314, 0.625, 0.7314, 0.625, 0.7314, 0.625, 0.7314, 0.625, 0.7314, 0.625, 0.7314, 0.625, 0.75, 0.625, 0.75, 0.625, 0.75, 0.625, 0.75, 0.625, 0.75, 0.625, 0.75, 0.625, 0.75, 0.625, 0.75, 0.625, 0.75, 0.625, 0.75, 0.625, 0.75, 0.625, 0.75, 0.625, 0.75, 0.625, 0.75, 0.625, 0.75, 0.625, 0.75, 0.625, 0.5177, 0.625, 0.5177, 0.625, 0.5177, 0.625, 0.5177, 0.625, 0.5177, 0.625, 0.5177, 0.625, 0.5177, 0.625, 0.5177, 0.625, 0.5177, 0.625, 0.5177, 0.625, 0.5177, 0.625, 0.5177, 0.625, 0.5177, 0.625, 0.5177, 0.625, 0.5177, 0.625, 0.5177, 0.625, 0.5, 0.625, 0.5, 0.625, 0.5, 0.625, 0.5, 0.625, 0.5, 0.625, 0.5, 0.625, 0.5, 0.625, 0.5, 0.625, 0.5, 0.625, 0.5, 0.625, 0.5, 0.625, 0.5, 0.625, 0.5, 0.625, 0.5, 0.625, 0.5, 0.625, 0.5, 0.625, 0.75, 0.625, 0.75, 0.625, 0.75, 0.625, 0.75, 0.625, 0.75, 0.625, 0.7314, 0.625, 0.7314, 0.625, 0.7314, 0.625, 0.7314, 0.625, 0.7314, 0.625, 0.7314, 0.625, 0.75, 0.625, 0.75, 0.625, 0.5177, 0.625, 0.5177, 0.625, 0.5177, 0.625, 0.5177, 0.625, 0.5177, 0.625, 0.5, 0.625, 0.5, 0.625, 0.5, 0.625, 0.5, 0.625, 0.5, 0.625, 0.5, 0.625, 0.5, 0.625, 0.5177, 0.375, 0.6387, 0.375, 0.6387, 0.375, 0.7314, 0.375, 0.7314, 0.375, 0.6387, 0.375, 0.6387, 0.375, 0.7314, 0.375, 0.7314, 0.375, 0.6387, 0.375, 0.6387, 0.375, 0.7314, 0.375, 0.7314, 0.375, 0.6387, 0.375, 0.6387, 0.375, 0.7314, 0.375, 0.7314, 0.625, 0.6387, 0.7314, 0.6387, 0.625, 0.8564, 0.625, 0.8564, 0.625, 0.8564, 0.625, 0.8564, 0.625, 0.8564, 0.625, 0.8564, 0.625, 0.8564, 0.625, 0.7676, 0.625, 0.7676, 0.625, 0.7676, 0.625, 0.7676, 0.625, 0.7676, 0.625, 0.7676, 0.6426, 0.75, 0.6426, 0.7314, 0.625, 0.7314, 0.625, 0.7314, 0.625, 0.7314, 0.625, 0.7314, 0.625, 0.7314, 0.625, 0.7314, 0.625, 0.7314, 0.625, 0.6387, 0.625, 0.6387, 0.625, 0.6387, 0.625, 0.6387, 0.625, 0.6387, 0.625, 0.6387, 0.375, 0.5, 0.375, 0.5, 0.375, 0.5177, 0.375, 0.5177, 0.375, 0.5, 0.375, 0.5, 0.375, 0.5177, 0.375, 0.5177, 0.375, 0.5, 0.375, 0.5, 0.375, 0.5177, 0.375, 0.5177, 0.375, 0.5, 0.375, 0.5, 0.375, 0.5177, 0.375, 0.5177, 0.375, 0.7314, 0.375, 0.7314, 0.375, 0.75, 0.375, 0.75, 0.375, 0.7314, 0.375, 0.7314, 0.375, 0.75, 0.375, 0.75, 0.375, 0.7314, 0.375, 0.7314, 0.375, 0.75, 0.375, 0.75, 0.375, 0.7314, 0.375, 0.7314, 0.375, 0.75, 0.375, 0.75, 0.375, 0.75, 0.375, 0.75, 0.625, 0.75, 0.625, 0.75, 0.375, 0.75, 0.375, 0.75, 0.625, 0.75, 0.625, 0.75, 0.375, 0.75, 0.375, 0.75, 0.625, 0.75, 0.625, 0.75, 0.375, 0.75, 0.375, 0.75, 0.625, 0.75, 0.625, 0.75, 0.625, 0.5, 0.625, 0.5, 0.375, 0.5, 0.375, 0.5, 0.625, 0.5, 0.625, 0.5, 0.375, 0.5, 0.375, 0.5, 0.625, 0.5, 0.625, 0.5, 0.375, 0.5, 0.375, 0.5, 0.625, 0.5, 0.625, 0.5, 0.375, 0.5, 0.375, 0.5, 0.625, 0.1385, 0.625, 0.1385, 0.625, 0.1113, 0.625, 0.1113, 0.625, 0.1385, 0.625, 0.1385, 0.625, 0.1113, 0.625, 0.1113, 0.625, 0.1385, 0.625, 0.1385, 0.625, 0.1113, 0.625, 0.1113, 0.625, 0.1385, 0.625, 0.1385, 0.625, 0.1113, 0.625, 0.1113, 0.375, 0.01863, 0.375, 0.01863, 0.375, 0.1113, 0.375, 0.1113, 0.375, 0.01863, 0.375, 0.01863, 0.375, 0.1113, 0.375, 0.1113, 0.375, 0.01863, 0.375, 0.01863, 0.375, 0.1113, 0.375, 0.1113, 0.375, 0.01863, 0.375, 0.01863, 0.375, 0.1113, 0.375, 0.1113, 0.375, 0.1113, 0.375, 0.1113, 0.375, 0.1385, 0.375, 0.1385, 0.375, 0.1113, 0.375, 0.1113, 0.375, 0.1385, 0.375, 0.1385, 0.375, 0.1113, 0.375, 0.1113, 0.375, 0.1385, 0.375, 0.1385, 0.375, 0.1113, 0.375, 0.1113, 0.375, 0.1385, 0.375, 0.1385, 0.625, 0.01863, 0.625, 0.01863, 0.625, 0.01863, 0.625, 0.01863, 0.625, 0.01863, 0.625, 0.01863, 0.625, 0.01863, 0.625, 0.01863, 0.625, 0.01863, 0.625, 0.01863, 0.625, 0.01863, 0.625, 0.01863, 0.625, 0.01863, 0.625, 0.01863, 0.625, 0.01863, 0.625, 0.01863, 0.625, 0.25, 0.625, 0.25, 0.625, 0.25, 0.625, 0.25, 0.625, 0.25, 0.625, 0.25, 0.625, 0.25, 0.625, 0.25, 0.625, 0.25, 0.625, 0.25, 0.625, 0.25, 0.625, 0.25, 0.625, 0.25, 0.625, 0.25, 0.625, 0.25, 0.625, 0.25, 0.625, 0.25, 0.625, 0.25, 0.625, 0.25, 0.625, 0.25, 0.625, 0.25, 0.625, 0.2323, 0.625, 0.2323, 0.625, 0.2323, 0.625, 0.2323, 0.625, 0.2323, 0.625, 0.2323, 0.625, 0.25, 0.625, 0.01863, 0.625, 0.01863, 0.625, 0.01863, 0.625, 0.01863, 0.625, 0.01863, 0.625, 0.0, 0.625, 0.0, 0.625, 0.0, 0.625, 0.0, 0.625, 0.0, 0.625, 0.0, 0.625, 0.01863, 0.375, 0.0, 0.375, 0.0, 0.375, 0.01863, 0.375, 0.01863, 0.375, 0.0, 0.375, 0.0, 0.375, 0.01863, 0.375, 0.01863, 0.375, 0.0, 0.375, 0.0, 0.375, 0.01863, 0.375, 0.01863, 0.375, 0.0, 0.375, 0.0, 0.375, 0.01863, 0.375, 0.01863, 0.375, 0.1385, 0.375, 0.1385, 0.375, 0.2323, 0.375, 0.2323, 0.375, 0.1385, 0.375, 0.1385, 0.375, 0.2323, 0.375, 0.2323, 0.375, 0.1385, 0.375, 0.1385, 0.375, 0.2323, 0.375, 0.2323, 0.375, 0.1385, 0.375, 0.1385, 0.375, 0.2323, 0.375, 0.2323, 0.625, 0.2323, 0.625, 0.2323, 0.625, 0.2323, 0.625, 0.2323, 0.625, 0.2323, 0.625, 0.2323, 0.625, 0.2323, 0.625, 0.2323, 0.625, 0.2323, 0.625, 0.2323, 0.625, 0.2323, 0.625, 0.2323, 0.625, 0.2323, 0.625, 0.2323, 0.625, 0.2323, 0.625, 0.2323, 0.375, 0.2323, 0.375, 0.2323, 0.375, 0.25, 0.375, 0.25, 0.375, 0.2323, 0.375, 0.2323, 0.375, 0.25, 0.375, 0.25, 0.375, 0.2323, 0.375, 0.2323, 0.375, 0.25, 0.375, 0.25, 0.375, 0.2323, 0.375, 0.2323, 0.375, 0.25, 0.375, 0.25, 0.625, 0.0, 0.625, 0.0, 0.375, 0.0, 0.375, 0.0, 0.625, 0.0, 0.625, 0.0, 0.375, 0.0, 0.375, 0.0, 0.625, 0.0, 0.625, 0.0, 0.375, 0.0, 0.375, 0.0, 0.625, 0.0, 0.625, 0.0, 0.375, 0.0, 0.375, 0.0, 0.625, 0.0, 0.625, 0.0, 0.625, 0.0, 0.625, 0.0, 0.625, 0.0, 0.625, 0.0, 0.625, 0.0, 0.625, 0.0, 0.625, 0.0, 0.625, 0.0, 0.625, 0.0, 0.625, 0.0, 0.625, 0.0, 0.625, 0.0, 0.625, 0.0, 0.625, 0.0, 0.375, 0.25, 0.375, 0.25, 0.625, 0.25, 0.625, 0.25, 0.375, 0.25, 0.375, 0.25, 0.625, 0.25, 0.625, 0.25, 0.375, 0.25, 0.375, 0.25, 0.625, 0.25, 0.625, 0.25, 0.375, 0.25, 0.375, 0.25, 0.625, 0.25, 0.625, 0.25, 0.2341, 0.6115, 0.2686, 0.6115, 0.2686, 0.6387, 0.2341, 0.6387, 0.2341, 0.5177, 0.2686, 0.5177, 0.2686, 0.6115, 0.2341, 0.6115, 0.2341, 0.6387, 0.2686, 0.6387, 0.2686, 0.7314, 0.2341, 0.7314, 0.2341, 0.5, 0.2686, 0.5, 0.2686, 0.5177, 0.2341, 0.5177, 0.375, 0.7676, 0.375, 0.7676, 0.375, 0.8564, 0.375, 0.8564, 0.375, 0.7676, 0.625, 0.7676, 0.625, 0.8564, 0.375, 0.8564, 0.375, 0.7676, 0.375, 0.7676, 0.375, 0.8564, 0.375, 0.8564, 0.2341, 0.7314, 0.2686, 0.7314, 0.2686, 0.75, 0.2341, 0.75, 0.375, 0.3591, 0.375, 0.3591, 0.375, 0.3936, 0.375, 0.3936, 0.625, 0.8909, 0.625, 0.8909, 0.625, 0.8564, 0.625, 0.8564, 0.375, 0.3591, 0.625, 0.3591, 0.625, 0.3936, 0.375, 0.3936, 0.375, 0.3591, 0.375, 0.3591, 0.375, 0.3936, 0.375, 0.3936, 0.625, 0.8909, 0.625, 0.8909, 0.625, 0.8564, 0.625, 0.8564, 0.375, 0.2671, 0.375, 0.2671, 0.375, 0.3591, 0.375, 0.3591, 0.375, 0.2671, 0.625, 0.2671, 0.625, 0.3591, 0.375, 0.3591, 0.375, 0.2671, 0.375, 0.2671, 0.375, 0.3591, 0.375, 0.3591, 0.1421, 0.7314, 0.2341, 0.7314, 0.2341, 0.75, 0.1421, 0.75, 0.1421, 0.5, 0.2341, 0.5, 0.2341, 0.5177, 0.1421, 0.5177, 0.1421, 0.6387, 0.2341, 0.6387, 0.2341, 0.7314, 0.1421, 0.7314, 0.1421, 0.5177, 0.2341, 0.5177, 0.2341, 0.6115, 0.1421, 0.6115, 0.1421, 0.6115, 0.2341, 0.6115, 0.2341, 0.6387, 0.1421, 0.6387, 0.7314, 0.6115, 0.7659, 0.6115, 0.7659, 0.6387, 0.7314, 0.6387, 0.7659, 0.6387, 0.7659, 0.75, 0.7314, 0.75, 0.7314, 0.6387, 0.625, 0.3936, 0.625, 0.3936, 0.625, 0.3591, 0.625, 0.3591, 0.375, 0.8564, 0.375, 0.8564, 0.375, 0.8909, 0.375, 0.8909, 0.625, 0.3936, 0.625, 0.3936, 0.625, 0.3591, 0.625, 0.3591, 0.375, 0.8564, 0.625, 0.8564, 0.625, 0.8909, 0.375, 0.8909, 0.375, 0.8564, 0.375, 0.8564, 0.375, 0.8909, 0.375, 0.8909, 0.375, 0.8564, 0.375, 0.8564, 0.375, 0.8909, 0.375, 0.8909, 0.375, 0.8564, 0.375, 0.8564, 0.375, 0.8909, 0.375, 0.8909, 0.375, 0.8564, 0.375, 0.8564, 0.375, 0.8909, 0.375, 0.8909, 0.375, 0.8564, 0.375, 0.8564, 0.375, 0.8909, 0.375, 0.8909, 0.625, 0.8909, 0.625, 0.8909, 0.625, 0.8564, 0.625, 0.8564, 0.625, 0.8909, 0.625, 0.8909, 0.625, 0.8564, 0.625, 0.8564, 0.625, 0.8909, 0.625, 0.8909, 0.625, 0.8564, 0.625, 0.8564, 0.625, 0.8909, 0.625, 0.8909, 0.625, 0.8564, 0.625, 0.8564, 0.375, 0.7676, 0.375, 0.7676, 0.375, 0.8564, 0.375, 0.8564, 0.375, 0.7676, 0.375, 0.7676, 0.375, 0.8564, 0.375, 0.8564, 0.375, 0.7676, 0.375, 0.7676, 0.375, 0.8564, 0.375, 0.8564, 0.375, 0.7676, 0.375, 0.7676, 0.375, 0.8564, 0.375, 0.8564, 0.625, 0.9829, 0.625, 0.9829, 0.625, 0.9829, 0.625, 0.9829, 0.625, 0.9829, 0.625, 0.9829, 0.625, 0.9829, 0.625, 0.9829, 0.625, 0.9829, 0.625, 0.9829, 0.625, 0.9829, 0.625, 0.9829, 0.625, 0.9829, 0.625, 0.9829, 0.625, 0.9829, 0.625, 0.9829, 0.625, 0.7676, 0.625, 0.7676, 0.625, 0.7676, 0.625, 0.7676, 0.625, 0.7676, 0.625, 0.7676, 0.625, 0.7676, 0.625, 0.7676, 0.625, 0.7676, 0.625, 0.7676, 0.625, 0.7676, 0.625, 0.7676, 0.625, 0.7676, 0.625, 0.7676, 0.625, 0.7676, 0.625, 0.7676, 0.625, 1.0, 0.625, 1.0, 0.625, 1.0, 0.625, 1.0, 0.625, 1.0, 0.625, 0.9829, 0.625, 0.9829, 0.625, 0.9829, 0.625, 0.9829, 0.625, 0.9829, 0.625, 0.9829, 0.625, 1.0, 0.625, 0.7676, 0.625, 0.7676, 0.625, 0.7676, 0.625, 0.7676, 0.625, 0.7676, 0.625, 0.75, 0.625, 0.75, 0.625, 0.75, 0.625, 0.75, 0.625, 0.75, 0.625, 0.75, 0.625, 0.7676, 0.625, 0.75, 0.625, 0.75, 0.625, 0.75, 0.625, 0.75, 0.625, 0.75, 0.625, 0.75, 0.625, 0.75, 0.625, 0.75, 0.625, 0.75, 0.625, 0.75, 0.625, 0.75, 0.625, 0.75, 0.625, 0.75, 0.625, 0.75, 0.625, 0.75, 0.625, 0.75, 0.375, 0.8909, 0.375, 0.8909, 0.375, 0.9829, 0.375, 0.9829, 0.375, 0.8909, 0.375, 0.8909, 0.375, 0.9829, 0.375, 0.9829, 0.375, 0.8909, 0.375, 0.8909, 0.375, 0.9829, 0.375, 0.9829, 0.375, 0.8909, 0.375, 0.8909, 0.375, 0.9829, 0.375, 0.9829, 0.625, 1.0, 0.625, 1.0, 0.625, 1.0, 0.625, 1.0, 0.625, 1.0, 0.625, 1.0, 0.625, 1.0, 0.625, 1.0, 0.625, 1.0, 0.625, 1.0, 0.625, 1.0, 0.625, 1.0, 0.625, 1.0, 0.625, 1.0, 0.625, 1.0, 0.625, 1.0, 0.375, 0.75, 0.375, 0.75, 0.375, 0.7676, 0.375, 0.7676, 0.375, 0.75, 0.375, 0.75, 0.375, 0.7676, 0.375, 0.7676, 0.375, 0.75, 0.375, 0.75, 0.375, 0.7676, 0.375, 0.7676, 0.375, 0.75, 0.375, 0.75, 0.375, 0.7676, 0.375, 0.7676, 0.375, 0.9829, 0.375, 0.9829, 0.375, 1.0, 0.375, 1.0, 0.375, 0.9829, 0.375, 0.9829, 0.375, 1.0, 0.375, 1.0, 0.375, 0.9829, 0.375, 0.9829, 0.375, 1.0, 0.375, 1.0, 0.375, 0.9829, 0.375, 0.9829, 0.375, 1.0, 0.375, 1.0, 0.375, 1.0, 0.375, 1.0, 0.625, 1.0, 0.625, 1.0, 0.375, 1.0, 0.375, 1.0, 0.625, 1.0, 0.625, 1.0, 0.375, 1.0, 0.375, 1.0, 0.625, 1.0, 0.625, 1.0, 0.375, 1.0, 0.375, 1.0, 0.625, 1.0, 0.625, 1.0, 0.625, 0.75, 0.625, 0.75, 0.375, 0.75, 0.375, 0.75, 0.625, 0.75, 0.625, 0.75, 0.375, 0.75, 0.375, 0.75, 0.625, 0.75, 0.625, 0.75, 0.375, 0.75, 0.375, 0.75, 0.625, 0.75, 0.625, 0.75, 0.375, 0.75, 0.375, 0.75, 0.625, 0.3936, 0.625, 0.3936, 0.625, 0.3591, 0.625, 0.3591, 0.625, 0.3936, 0.625, 0.3936, 0.625, 0.3591, 0.625, 0.3591, 0.625, 0.3936, 0.625, 0.3936, 0.625, 0.3591, 0.625, 0.3591, 0.625, 0.3936, 0.625, 0.3936, 0.625, 0.3591, 0.625, 0.3591, 0.375, 0.2671, 0.375, 0.2671, 0.375, 0.3591, 0.375, 0.3591, 0.375, 0.2671, 0.375, 0.2671, 0.375, 0.3591, 0.375, 0.3591, 0.375, 0.2671, 0.375, 0.2671, 0.375, 0.3591, 0.375, 0.3591, 0.375, 0.2671, 0.375, 0.2671, 0.375, 0.3591, 0.375, 0.3591, 0.375, 0.3591, 0.375, 0.3591, 0.375, 0.3936, 0.375, 0.3936, 0.375, 0.3591, 0.375, 0.3591, 0.375, 0.3936, 0.375, 0.3936, 0.375, 0.3591, 0.375, 0.3591, 0.375, 0.3936, 0.375, 0.3936, 0.375, 0.3591, 0.375, 0.3591, 0.375, 0.3936, 0.375, 0.3936, 0.625, 0.5, 0.625, 0.5, 0.625, 0.5, 0.625, 0.5, 0.625, 0.5, 0.625, 0.5, 0.625, 0.5, 0.625, 0.5, 0.625, 0.5, 0.625, 0.5, 0.625, 0.5, 0.625, 0.5, 0.625, 0.5, 0.625, 0.5, 0.625, 0.5, 0.625, 0.5, 0.625, 0.25, 0.625, 0.25, 0.625, 0.25, 0.625, 0.25, 0.625, 0.25, 0.625, 0.25, 0.625, 0.25, 0.625, 0.25, 0.625, 0.25, 0.625, 0.25, 0.625, 0.25, 0.625, 0.25, 0.625, 0.25, 0.625, 0.25, 0.625, 0.25, 0.625, 0.25, 0.625, 0.2671, 0.625, 0.2671, 0.625, 0.2671, 0.625, 0.2671, 0.625, 0.2671, 0.625, 0.2671, 0.625, 0.2671, 0.625, 0.2671, 0.625, 0.2671, 0.625, 0.2671, 0.625, 0.2671, 0.625, 0.2671, 0.625, 0.2671, 0.625, 0.2671, 0.625, 0.2671, 0.625, 0.2671, 0.625, 0.4824, 0.625, 0.4824, 0.625, 0.4824, 0.625, 0.4824, 0.625, 0.4824, 0.625, 0.4824, 0.625, 0.4824, 0.625, 0.4824, 0.625, 0.4824, 0.625, 0.4824, 0.625, 0.4824, 0.625, 0.4824, 0.625, 0.4824, 0.625, 0.4824, 0.625, 0.4824, 0.625, 0.4824, 0.375, 0.5177, 0.375, 0.5177, 0.375, 0.6115, 0.375, 0.6115, 0.625, 0.5, 0.625, 0.5, 0.625, 0.5, 0.625, 0.5, 0.625, 0.75, 0.625, 0.75, 0.625, 0.75, 0.625, 0.75, 0.625, 0.5, 0.625, 0.5, 0.625, 0.5, 0.625, 0.5, 0.625, 0.5, 0.625, 0.4824, 0.625, 0.4824, 0.625, 0.4824, 0.625, 0.4824, 0.625, 0.4824, 0.625, 0.4824, 0.625, 0.5, 0.375, 0.7314, 0.375, 0.7314, 0.375, 0.75, 0.375, 0.75, 0.375, 0.6387, 0.375, 0.6387, 0.375, 0.7314, 0.375, 0.7314, 0.375, 0.75, 0.375, 0.75, 0.625, 0.75, 0.625, 0.75, 0.625, 0.2671, 0.625, 0.2671, 0.625, 0.2671, 0.625, 0.2671, 0.625, 0.2671, 0.625, 0.25, 0.625, 0.25, 0.625, 0.25, 0.625, 0.25, 0.625, 0.25, 0.625, 0.25, 0.625, 0.2671, 0.8579, 0.5177, 0.625, 0.2323, 0.625, 0.2323, 0.625, 0.2323, 0.625, 0.2323, 0.625, 0.2323, 0.625, 0.2323, 0.625, 0.2323, 0.625, 0.1385, 0.625, 0.1385, 0.625, 0.1385, 0.625, 0.1385, 0.625, 0.1385, 0.625, 0.1385, 0.875, 0.6115, 0.7659, 0.6115, 0.625, 0.3591, 0.625, 0.3591, 0.625, 0.3591, 0.625, 0.3591, 0.625, 0.3591, 0.625, 0.3591, 0.625, 0.3591, 0.625, 0.2671, 0.625, 0.2671, 0.625, 0.2671, 0.625, 0.2671, 0.625, 0.2671, 0.625, 0.2671, 0.8579, 0.5, 0.375, 0.25, 0.375, 0.25, 0.375, 0.2671, 0.375, 0.2671, 0.375, 0.25, 0.375, 0.25, 0.375, 0.2671, 0.375, 0.2671, 0.375, 0.25, 0.375, 0.25, 0.375, 0.2671, 0.375, 0.2671, 0.375, 0.25, 0.375, 0.25, 0.375, 0.2671, 0.375, 0.2671, 0.375, 0.3936, 0.375, 0.3936, 0.375, 0.4824, 0.375, 0.4824, 0.375, 0.3936, 0.375, 0.3936, 0.375, 0.4824, 0.375, 0.4824, 0.375, 0.3936, 0.375, 0.3936, 0.375, 0.4824, 0.375, 0.4824, 0.375, 0.3936, 0.375, 0.3936, 0.375, 0.4824, 0.375, 0.4824, 0.375, 0.4824, 0.375, 0.4824, 0.375, 0.5, 0.375, 0.5, 0.375, 0.4824, 0.375, 0.4824, 0.375, 0.5, 0.375, 0.5, 0.375, 0.4824, 0.375, 0.4824, 0.375, 0.5, 0.375, 0.5, 0.375, 0.4824, 0.375, 0.4824, 0.375, 0.5, 0.375, 0.5, 0.375, 0.5, 0.375, 0.5, 0.625, 0.5, 0.625, 0.5, 0.375, 0.5, 0.375, 0.5, 0.625, 0.5, 0.625, 0.5, 0.375, 0.5, 0.375, 0.5, 0.625, 0.5, 0.625, 0.5, 0.375, 0.5, 0.375, 0.5, 0.625, 0.5, 0.625, 0.5, 0.625, 0.25, 0.625, 0.25, 0.375, 0.25, 0.375, 0.25, 0.625, 0.25, 0.625, 0.25, 0.375, 0.25, 0.375, 0.25, 0.625, 0.25, 0.625, 0.25, 0.375, 0.25, 0.375, 0.25, 0.625, 0.25, 0.625, 0.25, 0.375, 0.25, 0.375, 0.25])
me_cube_002.materials.append(mat_material_003)
me_cube_002.materials.append(mat_material_004)
me_cube_002.materials.append(mat_material_005)
me_cube_002.use_remesh_fix_poles = True
me_cube_002.use_remesh_preserve_attributes = False
me_cube_002.update()

# ---- objects
ob_cube = bpy.data.objects.new('Cube', me_cube)
ob_light = bpy.data.objects.new('Light', light_light)
ob_camera = bpy.data.objects.new('Camera', cam_camera)
ob_cube_001 = bpy.data.objects.new('Cube.001', me_cube_002)

# ---- transforms, parenting, visibility, modifiers, constraints
ob_cube.location = (-134.8, -185.1, 0.0)
ob_cube.scale = (42.02, 19.53, 0.247)
ob_cube.lock_rotations_4d = False
ob_cube.empty_display_type = 'ARROWS'
ob_cube.lineart.crease_threshold = 0.0
_m = ob_cube.modifiers.new('Array', 'ARRAY')
_m.count = 7
ob_light.location = (4.076, 1.005, 5.904)
ob_light.rotation_euler = (0.6503, 0.05522, 1.866)
ob_light.lock_rotations_4d = False
ob_light.empty_display_type = 'ARROWS'
ob_light.color = (0.0, 0.0, 0.0, 0.0)
ob_light.lineart.crease_threshold = 0.0
ob_camera.location = (7.359, -6.926, 4.958)
ob_camera.rotation_euler = (1.109, 0.0, 0.8149)
ob_camera.lock_rotations_4d = False
ob_camera.empty_display_type = 'ARROWS'
ob_camera.color = (0.0, 0.0, 0.0, 0.0)
ob_camera.display_type = 'WIRE'
ob_camera.lineart.crease_threshold = 0.0
ob_cube_001.location = (0.008441, 0.0, 0.0)
ob_cube_001.scale = (19.88, 19.88, 0.511)

# ---- collection membership
col_collection.objects.link(ob_cube)
col_collection.objects.link(ob_light)
col_collection.objects.link(ob_camera)
col_collection.objects.link(ob_cube_001)

# ---- scene / render settings (as saved in the file)
scene.camera = ob_camera
scene.frame_start = 1; scene.frame_end = 250; scene.frame_set(1)
scene.render.engine = 'BLENDER_EEVEE_NEXT'
scene.cycles.sampling_pattern = 'TABULATED_SOBOL'
scene.cycles.use_light_tree = False
scene.view_settings.view_transform = 'Filmic'
bpy.context.view_layer.update()
